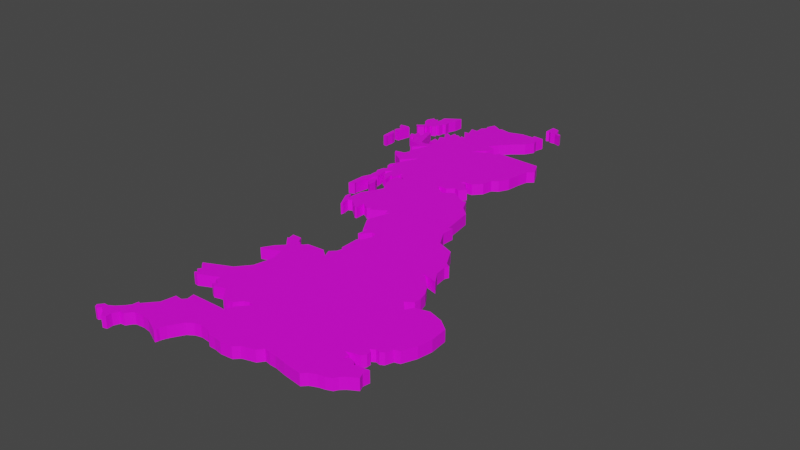 # Source: map_UK.blend  (saved by Blender 2.93.20; exported with 4.5.12 LTS)
import bpy
from mathutils import Matrix  # noqa: F401  (used for matrix-valued properties, if any)

bpy.ops.wm.read_factory_settings(use_empty=True)
scene = bpy.context.scene
scene.name = 'Scene'

# ---- collections
col_collection = bpy.data.collections.new('Collection'); scene.collection.children.link(col_collection)

# ---- images (referenced by path relative to the original .blend; pixels are not part of the script)
import os
ASSET_DIR = os.environ.get("B2B_ASSET_DIR", "")  # directory of the original .blend (textures are referenced by path, not embedded)
HERE = os.path.dirname(os.path.abspath(__file__))  # packed textures are extracted next to this script under _unpacked/

def load_image(name, relpath, width, height, colorspace="sRGB"):
    """Load a texture the original file referenced (path relative to the .blend, or extracted next to this script)."""
    p = next((c for c in (os.path.join(HERE, relpath), os.path.join(ASSET_DIR, relpath)) if relpath and os.path.exists(c)), "")
    if p:
        img = bpy.data.images.load(p, check_existing=True)
        img.name = name
    else:  # same state as the original file: an image datablock whose file is absent (Cycles renders it pink)
        img = bpy.data.images.new(name, width, height)
        img.source = "FILE"
        img.filepath = "//" + (relpath or name)
    img.colorspace_settings.name = colorspace
    return img
img_flag_uk_png = load_image('flag_UK.png', 'flag_UK.png', 1024, 1024, 'sRGB')

# ---- materials (node trees are filled in below, after node groups)
mat_material_002 = bpy.data.materials.new('Material.002')
mat_material_002.use_transparent_shadow = False

# ---- material node trees
mat_material_002.use_nodes = True; mat_material_002.node_tree.nodes.clear()
_N = mat_material_002.node_tree.nodes; _L = mat_material_002.node_tree.links
n0 = _N.new('ShaderNodeBsdfPrincipled'); n0.name = 'Principled BSDF'; n0.location = (10, 300)
n0.distribution = 'GGX'
n0.subsurface_method = 'BURLEY'
n0.inputs[3].default_value = 1.45
n0.inputs[27].default_value = (0.0, 0.0, 0.0, 1.0)
n0.inputs[28].default_value = 1.0
n1 = _N.new('ShaderNodeOutputMaterial'); n1.name = 'Material Output'; n1.location = (300, 300)
n2 = _N.new('ShaderNodeTexImage'); n2.name = 'Image Texture'; n2.location = (-280, 280)
n2.image = img_flag_uk_png
_L.new(n0.outputs[0], n1.inputs[0])
_L.new(n2.outputs[0], n0.inputs[0])
n1.is_active_output = True

# ---- world
world_world = bpy.data.worlds.new('World'); scene.world = world_world
world_world.use_nodes = True; world_world.node_tree.nodes.clear()
_N = world_world.node_tree.nodes; _L = world_world.node_tree.links
n0 = _N.new('ShaderNodeOutputWorld'); n0.name = 'World Output'; n0.location = (300, 300)
n1 = _N.new('ShaderNodeBackground'); n1.name = 'Background'; n1.location = (10, 300)
n1.inputs[0].default_value = (0.05088, 0.05088, 0.05088, 1.0)
_L.new(n1.outputs[0], n0.inputs[0])
n0.is_active_output = True
world_world.color = (0.05088, 0.05088, 0.05088)
world_world.use_sun_shadow = False
world_world.sun_shadow_jitter_overblur = 0.0

# ---- meshes
me_plane_001 = bpy.data.meshes.new('Plane.001')
me_plane_001.from_pydata([(-1.35, 2.415, 3.147e-05), (-1.34, 2.465, 3.147e-05), (-1.344, 2.54, 3.147e-05), (-1.167, 2.661, 3.147e-05), (-0.7203, 2.75, 0.0), (-0.6222, 2.7, 0.0), (-0.6287, 2.658, 0.0), (-0.5833, 2.707, 0.0), (-0.4567, 2.681, 0.0), (-0.2943, 2.736, 0.0), (-0.1482, 2.736, 0.0), (-0.1547, 2.778, 0.0), (-0.02489, 2.769, 0.0), (-0.05086, 2.668, 0.0), (-0.03463, 2.6, 0.0), (-0.09306, 2.499, 0.0), (-0.2164, 2.392, 0.0), (-0.3236, 2.278, 0.0), (-0.3917, 2.178, 0.0), (-0.3041, 2.152, 0.0), (-0.3398, 2.055, 0.0), (-0.408, 1.97, 0.0), (-0.4469, 1.908, 0.0), (-0.33, 1.986, 0.0), (-0.2456, 2.032, 0.0), (-0.2002, 2.012, 0.0), (-0.1742, 2.074, 0.0), (0.3614, 2.058, 0.0), (0.4361, 1.902, 0.0), (0.3712, 1.84, 0.0), (0.3452, 1.714, 0.0), (0.3257, 1.558, 0.0), (0.2675, 1.446, 0.0), (0.1991, 1.401, 0.0), (0.1751, 1.281, 0.0), (0.0896, 1.186, 0.0), (0.0006639, 1.182, 0.0), (-0.0438, 1.134, 0.0), (0.02119, 1.162, 0.0), (0.04171, 1.114, 0.0), (0.1272, 1.045, 0.0), (0.06566, 0.9702, 0.0), (0.004084, 0.9873, 0.0), (-0.06433, 0.9189, 0.0), (-0.1567, 0.9223, 0.0), (-0.1464, 0.8778, 0.0), (-0.0267, 0.8128, 0.0), (0.07934, 0.8949, 0.0), (0.2401, 0.7889, 0.0), (0.2983, 0.7992, 0.0), (0.3667, 0.6589, 0.0), (0.4727, 0.5631, 0.0), (0.5274, 0.2006, 0.0), (0.5685, 0.2108, 0.0), (0.5616, 0.06717, 0.0), (0.6608, -0.1141, 0.0), (0.8524, -0.1928, 0.0), (0.9649, -0.4004, 0.0), (1.018, -0.4324, 0.0), (0.9969, -0.4783, 0.0), (1.015, -0.6135, 0.0), (1.1, -0.7488, 0.0), (0.9855, -0.7144, 0.0), (0.903, -0.7098, 0.0), (0.9649, -0.7304, 0.0), (1.091, -0.8634, 0.0), (1.16, -0.9711, 0.0), (1.187, -1.074, 0.0), (1.183, -1.152, 0.0), (1.1, -1.209, 0.0), (1.192, -1.313, 0.0), (1.244, -1.228, 0.0), (1.393, -1.191, 0.0), (1.554, -1.244, 0.0), (1.671, -1.336, 0.0), (1.685, -1.533, 0.0), (1.655, -1.691, 0.0), (1.591, -1.842, 0.0), (1.531, -1.86, 0.0), (1.504, -1.941, 0.0), (1.462, -1.966, 0.0), (1.416, -1.954, 0.0), (1.373, -1.982, 0.0), (1.407, -2.014, 0.0), (1.407, -2.058, 0.0), (1.377, -2.101, 0.0), (1.306, -2.117, 0.0), (1.233, -2.138, 0.0), (1.29, -2.158, 0.0), (1.281, -2.202, 0.0), (1.304, -2.223, 0.0), (1.334, -2.184, 0.0), (1.371, -2.195, 0.0), (1.403, -2.213, 0.0), (1.4, -2.243, 0.0), (1.513, -2.223, 0.0), (1.577, -2.216, 0.0), (1.563, -2.289, 0.0), (1.586, -2.349, 0.0), (1.494, -2.404, 0.0), (1.446, -2.447, 0.0), (1.421, -2.488, 0.0), (1.359, -2.514, 0.0), (1.29, -2.53, 0.0), (1.217, -2.562, 0.0), (1.167, -2.612, 0.0), (1.07, -2.598, 0.0), (0.9579, -2.582, 0.0), (0.8319, -2.555, 0.0), (0.7585, -2.553, 0.0), (0.6944, -2.539, 0.0), (0.6439, -2.603, 0.0), (0.5362, -2.633, 0.0), (0.5041, -2.644, 0.0), (0.4514, -2.697, 0.0), (0.323, -2.708, 0.0), (0.2336, -2.692, 0.0), (0.158, -2.69, 0.0), (0.0961, -2.647, 0.0), (-0.002463, -2.637, 0.0), (-0.07122, -2.654, 0.0), (-0.1377, -2.699, 0.0), (-0.1812, -2.77, 0.0), (-0.2202, -2.839, 0.0), (-0.2454, -2.901, 0.0), (-0.2477, -2.929, 0.0), (-0.2569, -2.951, 0.0), (-0.3394, -2.912, 0.0), (-0.4265, -2.873, 0.0), (-0.5136, -2.86, 0.0), (-0.6099, -2.869, 0.0), (-0.6374, -2.89, 0.0), (-0.6763, -2.945, 0.0), (-0.7291, -2.951, 0.0), (-0.7566, -3.016, 0.0), (-0.752, -3.08, 0.0), (-0.8001, -3.094, 0.0), (-0.878, -3.011, 0.0), (-0.9078, -3.004, 0.0), (-0.9376, -3.039, 0.0), (-0.9674, -3.034, 0.0), (-0.9835, -3.002, 0.0), (-0.9399, -2.949, 0.0), (-0.8987, -2.949, 0.0), (-0.8391, -2.915, 0.0), (-0.7726, -2.848, 0.0), (-0.7382, -2.802, 0.0), (-0.7291, -2.734, 0.0), (-0.7038, -2.745, 0.0), (-0.6282, -2.658, 0.0), (-0.5846, -2.612, 0.0), (-0.5663, -2.525, 0.0), (-0.5548, -2.452, 0.0), (-0.4723, -2.459, 0.0), (-0.4357, -2.42, 0.0), (-0.4494, -2.335, 0.0), (-0.08954, -2.33, 0.0), (-0.02307, -2.335, 0.0), (-0.0001442, -2.232, 0.0), (0.103, -2.117, 0.0), (0.04111, -2.103, 0.0), (-0.0139, -2.126, 0.0), (-0.0437, -2.154, 0.0), (-0.07579, -2.2, 0.0), (-0.1606, -2.207, 0.0), (-0.1973, -2.204, 0.0), (-0.305, -2.076, 0.0), (-0.4334, -2.11, 0.0), (-0.47, -2.092, 0.0), (-0.4609, -2.062, 0.0), (-0.4219, -2.053, 0.0), (-0.4975, -2.023, 0.0), (-0.5021, -1.964, 0.0), (-0.7176, -2.064, 0.0), (-0.7611, -2.058, 0.0), (-0.7611, -2.041, 0.0), (-0.7199, -2.028, 0.0), (-0.7199, -2.014, 0.0), (-0.7886, -1.998, 0.0), (-0.7657, -1.959, 0.0), (-0.823, -1.906, 0.0), (-0.8414, -1.881, 0.0), (-0.5549, -1.748, 0.0), (-0.4334, -1.604, 0.0), (-0.4036, -1.468, 0.0), (-0.3875, -1.372, 0.0), (-0.4311, -1.244, 0.0), (-0.6374, -1.315, 0.0), (-0.5594, -1.191, 0.0), (-0.4907, -1.125, 0.0), (-0.47, -1.079, 0.0), (-0.5067, -1.086, 0.0), (-0.5846, -0.9963, 0.0), (-0.5663, -0.9917, 0.0), (-0.5801, -0.9161, 0.0), (-0.4723, -0.9161, 0.0), (-0.438, -0.9826, 0.0), (-0.4082, -0.9917, 0.0), (-0.4173, -1.028, 0.0), (-0.3554, -1.008, 0.0), (-0.3233, -0.9688, 0.0), (-0.1285, -0.955, 0.0), (-0.03682, -1.031, 0.0), (-0.0735, -0.9436, 0.0), (-0.0139, -0.8863, 0.0), (0.009021, -0.7992, 0.0), (-0.02307, -0.8038, 0.0), (-0.02536, -0.5837, 0.0), (0.02048, -0.5539, 0.0), (0.05945, -0.4508, 0.0), (0.04798, -0.3774, 0.0), (-0.004733, -0.3797, 0.0), (-0.08037, -0.476, 0.0), (-0.09871, -0.4806, 0.0), (-0.08037, -0.3637, 0.0), (-0.1148, -0.3889, 0.0), (-0.2362, -0.1872, 0.0), (-0.1491, 0.07412, 0.0), (-0.1927, 0.04203, 0.0), (-0.2019, 0.1062, 0.0), (-0.3646, 0.003064, 0.0), (-0.3784, 0.03745, 0.0), (-0.4219, 0.01453, 0.0), (-0.5067, 0.06496, 0.0), (-0.5067, -0.04736, 0.0), (-0.5273, -0.05423, 0.0), (-0.6626, 0.05579, 0.0), (-0.7038, 0.03745, 0.0), (-0.6878, -0.05882, 0.0), (-0.697, -0.08633, 0.0), (-0.7887, 0.08788, 0.0), (-0.7887, 0.1498, 0.0), (-0.7657, 0.1521, 0.0), (-0.7336, 0.081, 0.0), (-0.7199, 0.2667, 0.0), (-0.6534, 0.3652, 0.0), (-0.5915, 0.4936, 0.0), (-0.6626, 0.6196, 0.0), (-0.6855, 0.7274, 0.0), (-0.6763, 0.7961, 0.0), (-0.6695, 0.8076, 0.0), (-0.5732, 0.8076, 0.0), (-0.642, 0.8534, 0.0), (-0.6649, 0.8512, 0.0), (-0.674, 0.9268, 0.0), (-0.7084, 0.7801, 0.0), (-0.7566, 0.8168, 0.0), (-0.7313, 0.6976, 0.0), (-0.7336, 0.6632, 0.0), (-0.8001, 0.7595, 0.0), (-0.8024, 0.7411, 0.0), (-0.8414, 0.764, 0.0), (-0.8116, 0.9062, 0.0), (-0.8758, 0.8489, 0.0), (-0.8551, 0.6953, 0.0), (-0.8872, 0.6288, 0.0), (-0.9262, 0.4133, 0.0), (-0.9193, 0.3835, 0.0), (-0.9858, 0.3583, 0.0), (-0.9812, 0.583, 0.0), (-0.9376, 0.6792, 0.0), (-0.9468, 0.7045, 0.0), (-0.9399, 0.7755, 0.0), (-0.9651, 0.8145, 0.0), (-0.9422, 0.9016, 0.0), (-0.917, 0.9153, 0.0), (-0.9078, 1.032, 0.0), (-0.9353, 1.021, 0.0), (-0.9491, 0.9795, 0.0), (-0.9651, 1.032, 0.0), (-0.807, 1.36, 0.0), (-0.9629, 1.209, 0.0), (-1.084, 1.282, 0.0), (-1.075, 1.321, 0.0), (-1.135, 1.33, 0.0), (-1.158, 1.369, 0.0), (-1.048, 1.39, 0.0), (-1.02, 1.447, 0.0), (-0.9858, 1.486, 0.0), (-1.038, 1.488, 0.0), (-1.009, 1.555, 0.0), (-0.9537, 1.713, 0.0), (-1.089, 1.582, 0.0), (-1.061, 1.692, 0.0), (-1.218, 1.713, 0.0), (-1.253, 1.765, 0.0), (-1.215, 1.78, 0.0), (-1.276, 1.836, 0.0), (-1.291, 1.804, 0.0), (-1.309, 1.812, 0.0), (-1.353, 1.895, 0.0), (-1.303, 1.907, 0.0), (-1.303, 1.98, 0.0), (-1.221, 1.915, 0.0), (-1.227, 2.059, 0.0), (-1.182, 2.062, 0.0), (-1.088, 1.771, 0.0), (-1.059, 1.762, 0.0), (-1.018, 1.762, 0.0), (-0.9326, 1.818, 0.0), (-1.018, 1.83, 0.0), (-1.027, 1.954, 0.0), (-0.9679, 1.927, 0.0), (-1.015, 2.03, 0.0), (-0.9591, 2.051, 0.0), (-1.003, 2.109, 0.0), (-1.021, 2.186, 0.0), (-0.9708, 2.162, 0.0), (-0.9444, 2.136, 0.0), (-0.9356, 2.227, 0.0), (-0.8973, 2.198, 0.0), (-0.8709, 2.209, 0.0), (-0.8327, 2.183, 0.0), (-0.8092, 2.177, 0.0), (-0.8327, 2.215, 0.0), (-0.7739, 2.2, 0.0), (-0.8797, 2.347, 0.0), (-0.8209, 2.353, 0.0), (-0.865, 2.474, 0.0), (-0.7857, 2.471, 0.0), (-0.7886, 2.571, 0.0), (-0.7416, 2.612, 0.0), (-0.7592, 2.65, 0.0), (-0.8165, 0.6359, 3.147e-05), (-0.8504, 0.6123, 3.147e-05), (-0.8386, 0.5149, 3.147e-05), (-0.7766, 0.4647, 3.147e-05), (-0.7737, 0.5592, 3.147e-05), (-1.379, 2.46, 3.147e-05), (-1.396, 2.432, 3.147e-05), (-1.443, 2.458, 3.147e-05), (-1.482, 2.381, 3.147e-05), (-1.467, 2.311, 3.147e-05), (-1.424, 2.258, 3.147e-05), (-1.404, 2.219, 3.147e-05), (-1.48, 2.155, 3.147e-05), (-1.432, 2.114, 3.147e-05), (-1.363, 2.161, 3.147e-05), (-1.377, 2.204, 3.147e-05), (-1.332, 2.194, 3.147e-05), (-1.328, 2.241, 3.147e-05), (-1.301, 2.239, 3.147e-05), (-1.256, 2.26, 3.147e-05), (-1.281, 2.294, 3.147e-05), (-1.238, 2.303, 3.147e-05), (-1.23, 2.362, 3.147e-05), (-1.252, 2.372, 3.147e-05), (-1.201, 2.385, 3.147e-05), (-1.211, 2.458, 3.147e-05), (-1.176, 2.551, 3.147e-05), (-1.52, 2.047, 3.147e-05), (-1.631, 2.036, 3.147e-05), (-1.607, 1.985, 3.147e-05), (-1.56, 1.936, 3.147e-05), (-1.586, 1.891, 3.147e-05), (-1.588, 1.862, 3.147e-05), (-1.527, 1.856, 3.147e-05), (-1.488, 2.026, 3.147e-05), (-1.573, 1.638, 3.147e-05), (-1.584, 1.835, 3.147e-05), (-1.535, 1.796, 3.147e-05), (-1.525, 1.743, 3.147e-05), (-1.529, 1.667, 3.147e-05), (-1.525, 1.632, 3.147e-05), (-0.1189, 3.147, 3.147e-05), (-0.02968, 3.124, 3.147e-05), (0.00927, 3.028, 3.147e-05), (0.06667, 3.013, 3.147e-05), (0.07692, 2.968, 3.147e-05), (-0.0009803, 2.999, 3.147e-05), (-0.05838, 2.991, 3.147e-05), (-0.09938, 3.023, 3.147e-05), (-0.124, 3.001, 3.147e-05), (-1.35, 2.415, 0.1275), (-1.34, 2.465, 0.1275), (-1.344, 2.54, 0.1275), (-1.167, 2.661, 0.1275), (-0.7203, 2.75, 0.1274), (-0.6222, 2.7, 0.1274), (-0.6287, 2.658, 0.1274), (-0.5833, 2.707, 0.1274), (-0.4567, 2.681, 0.1274), (-0.2943, 2.736, 0.1274), (-0.1482, 2.736, 0.1274), (-0.1547, 2.778, 0.1274), (-0.02489, 2.769, 0.1274), (-0.05086, 2.668, 0.1274), (-0.03463, 2.6, 0.1274), (-0.09306, 2.499, 0.1274), (-0.2164, 2.392, 0.1274), (-0.3236, 2.278, 0.1274), (-0.3917, 2.178, 0.1274), (-0.3041, 2.152, 0.1274), (-0.3398, 2.055, 0.1274), (-0.408, 1.97, 0.1274), (-0.4469, 1.908, 0.1274), (-0.33, 1.986, 0.1274), (-0.2456, 2.032, 0.1274), (-0.2002, 2.012, 0.1274), (-0.1742, 2.074, 0.1274), (0.3614, 2.058, 0.1274), (0.4361, 1.902, 0.1274), (0.3712, 1.84, 0.1274), (0.3452, 1.714, 0.1274), (0.3257, 1.558, 0.1274), (0.2675, 1.446, 0.1274), (0.1991, 1.401, 0.1274), (0.1751, 1.281, 0.1274), (0.0896, 1.186, 0.1274), (0.0006639, 1.182, 0.1274), (-0.0438, 1.134, 0.1274), (0.02119, 1.162, 0.1274), (0.04171, 1.114, 0.1274), (0.1272, 1.045, 0.1274), (0.06566, 0.9702, 0.1274), (0.004084, 0.9873, 0.1274), (-0.06433, 0.9189, 0.1274), (-0.1567, 0.9223, 0.1274), (-0.1464, 0.8778, 0.1274), (-0.0267, 0.8128, 0.1274), (0.07934, 0.8949, 0.1274), (0.2401, 0.7889, 0.1274), (0.2983, 0.7992, 0.1274), (0.3667, 0.6589, 0.1274), (0.4727, 0.5631, 0.1274), (0.5274, 0.2006, 0.1274), (0.5685, 0.2108, 0.1274), (0.5616, 0.06717, 0.1274), (0.6608, -0.1141, 0.1274), (0.8524, -0.1928, 0.1274), (0.9649, -0.4004, 0.1274), (1.018, -0.4324, 0.1274), (0.9969, -0.4783, 0.1274), (1.015, -0.6135, 0.1274), (1.1, -0.7488, 0.1274), (0.9855, -0.7144, 0.1274), (0.903, -0.7098, 0.1274), (0.9649, -0.7304, 0.1274), (1.091, -0.8634, 0.1274), (1.16, -0.9711, 0.1274), (1.187, -1.074, 0.1274), (1.183, -1.152, 0.1274), (1.1, -1.209, 0.1274), (1.192, -1.313, 0.1274), (1.244, -1.228, 0.1274), (1.393, -1.191, 0.1274), (1.554, -1.244, 0.1274), (1.671, -1.336, 0.1274), (1.685, -1.533, 0.1274), (1.655, -1.691, 0.1274), (1.591, -1.842, 0.1274), (1.531, -1.86, 0.1274), (1.504, -1.941, 0.1274), (1.462, -1.966, 0.1274), (1.416, -1.954, 0.1274), (1.373, -1.982, 0.1274), (1.407, -2.014, 0.1274), (1.407, -2.058, 0.1274), (1.377, -2.101, 0.1274), (1.306, -2.117, 0.1274), (1.233, -2.138, 0.1274), (1.29, -2.158, 0.1274), (1.281, -2.202, 0.1274), (1.304, -2.223, 0.1274), (1.334, -2.184, 0.1274), (1.371, -2.195, 0.1274), (1.403, -2.213, 0.1274), (1.4, -2.243, 0.1274), (1.513, -2.223, 0.1274), (1.577, -2.216, 0.1274), (1.563, -2.289, 0.1274), (1.586, -2.349, 0.1274), (1.494, -2.404, 0.1274), (1.446, -2.447, 0.1274), (1.421, -2.488, 0.1274), (1.359, -2.514, 0.1274), (1.29, -2.53, 0.1274), (1.217, -2.562, 0.1274), (1.167, -2.612, 0.1274), (1.07, -2.598, 0.1274), (0.9579, -2.582, 0.1274), (0.8319, -2.555, 0.1274), (0.7585, -2.553, 0.1274), (0.6944, -2.539, 0.1274), (0.6439, -2.603, 0.1274), (0.5362, -2.633, 0.1274), (0.5041, -2.644, 0.1274), (0.4514, -2.697, 0.1274), (0.323, -2.708, 0.1274), (0.2336, -2.692, 0.1274), (0.158, -2.69, 0.1274), (0.0961, -2.647, 0.1274), (-0.002463, -2.637, 0.1274), (-0.07122, -2.654, 0.1274), (-0.1377, -2.699, 0.1274), (-0.1812, -2.77, 0.1274), (-0.2202, -2.839, 0.1274), (-0.2454, -2.901, 0.1274), (-0.2477, -2.929, 0.1274), (-0.2569, -2.951, 0.1274), (-0.3394, -2.912, 0.1274), (-0.4265, -2.873, 0.1274), (-0.5136, -2.86, 0.1274), (-0.6099, -2.869, 0.1274), (-0.6374, -2.89, 0.1274), (-0.6763, -2.945, 0.1274), (-0.7291, -2.951, 0.1274), (-0.7566, -3.016, 0.1274), (-0.752, -3.08, 0.1274), (-0.8001, -3.094, 0.1274), (-0.878, -3.011, 0.1274), (-0.9078, -3.004, 0.1274), (-0.9376, -3.039, 0.1274), (-0.9674, -3.034, 0.1274), (-0.9835, -3.002, 0.1274), (-0.9399, -2.949, 0.1274), (-0.8987, -2.949, 0.1274), (-0.8391, -2.915, 0.1274), (-0.7726, -2.848, 0.1274), (-0.7382, -2.802, 0.1274), (-0.7291, -2.734, 0.1274), (-0.7038, -2.745, 0.1274), (-0.6282, -2.658, 0.1274), (-0.5846, -2.612, 0.1274), (-0.5663, -2.525, 0.1274), (-0.5548, -2.452, 0.1274), (-0.4723, -2.459, 0.1274), (-0.4357, -2.42, 0.1274), (-0.4494, -2.335, 0.1274), (-0.08954, -2.33, 0.1274), (-0.02307, -2.335, 0.1274), (-0.0001442, -2.232, 0.1274), (0.103, -2.117, 0.1274), (0.04111, -2.103, 0.1274), (-0.0139, -2.126, 0.1274), (-0.0437, -2.154, 0.1274), (-0.07579, -2.2, 0.1274), (-0.1606, -2.207, 0.1274), (-0.1973, -2.204, 0.1274), (-0.305, -2.076, 0.1274), (-0.4334, -2.11, 0.1274), (-0.47, -2.092, 0.1274), (-0.4609, -2.062, 0.1274), (-0.4219, -2.053, 0.1274), (-0.4975, -2.023, 0.1274), (-0.5021, -1.964, 0.1274), (-0.7176, -2.064, 0.1274), (-0.7611, -2.058, 0.1274), (-0.7611, -2.041, 0.1274), (-0.7199, -2.028, 0.1274), (-0.7199, -2.014, 0.1274), (-0.7886, -1.998, 0.1274), (-0.7657, -1.959, 0.1274), (-0.823, -1.906, 0.1274), (-0.8414, -1.881, 0.1274), (-0.5549, -1.748, 0.1274), (-0.4334, -1.604, 0.1274), (-0.4036, -1.468, 0.1274), (-0.3875, -1.372, 0.1274), (-0.4311, -1.244, 0.1274), (-0.6374, -1.315, 0.1274), (-0.5594, -1.191, 0.1274), (-0.4907, -1.125, 0.1274), (-0.47, -1.079, 0.1274), (-0.5067, -1.086, 0.1274), (-0.5846, -0.9963, 0.1274), (-0.5663, -0.9917, 0.1274), (-0.5801, -0.9161, 0.1274), (-0.4723, -0.9161, 0.1274), (-0.438, -0.9826, 0.1274), (-0.4082, -0.9917, 0.1274), (-0.4173, -1.028, 0.1274), (-0.3554, -1.008, 0.1274), (-0.3233, -0.9688, 0.1274), (-0.1285, -0.955, 0.1274), (-0.03682, -1.031, 0.1274), (-0.0735, -0.9436, 0.1274), (-0.0139, -0.8863, 0.1274), (0.009021, -0.7992, 0.1274), (-0.02307, -0.8038, 0.1274), (-0.02536, -0.5837, 0.1274), (0.02048, -0.5539, 0.1274), (0.05945, -0.4508, 0.1274), (0.04798, -0.3774, 0.1274), (-0.004733, -0.3797, 0.1274), (-0.08037, -0.476, 0.1274), (-0.09871, -0.4806, 0.1274), (-0.08037, -0.3637, 0.1274), (-0.1148, -0.3889, 0.1274), (-0.2362, -0.1872, 0.1274), (-0.1491, 0.07412, 0.1274), (-0.1927, 0.04203, 0.1274), (-0.2019, 0.1062, 0.1274), (-0.3646, 0.003064, 0.1274), (-0.3784, 0.03745, 0.1274), (-0.4219, 0.01453, 0.1274), (-0.5067, 0.06496, 0.1274), (-0.5067, -0.04736, 0.1274), (-0.5273, -0.05423, 0.1274), (-0.6626, 0.05579, 0.1274), (-0.7038, 0.03745, 0.1274), (-0.6878, -0.05882, 0.1274), (-0.697, -0.08633, 0.1274), (-0.7887, 0.08788, 0.1274), (-0.7887, 0.1498, 0.1274), (-0.7657, 0.1521, 0.1274), (-0.7336, 0.081, 0.1274), (-0.7199, 0.2667, 0.1274), (-0.6534, 0.3652, 0.1274), (-0.5915, 0.4936, 0.1274), (-0.6626, 0.6196, 0.1274), (-0.6855, 0.7274, 0.1274), (-0.6763, 0.7961, 0.1274), (-0.6695, 0.8076, 0.1274), (-0.5732, 0.8076, 0.1274), (-0.642, 0.8534, 0.1274), (-0.6649, 0.8512, 0.1274), (-0.674, 0.9268, 0.1274), (-0.7084, 0.7801, 0.1274), (-0.7566, 0.8168, 0.1274), (-0.7313, 0.6976, 0.1274), (-0.7336, 0.6632, 0.1274), (-0.8001, 0.7595, 0.1274), (-0.8024, 0.7411, 0.1274), (-0.8414, 0.764, 0.1274), (-0.8116, 0.9062, 0.1274), (-0.8758, 0.8489, 0.1274), (-0.8551, 0.6953, 0.1274), (-0.8872, 0.6288, 0.1274), (-0.9262, 0.4133, 0.1274), (-0.9193, 0.3835, 0.1274), (-0.9858, 0.3583, 0.1274), (-0.9812, 0.583, 0.1274), (-0.9376, 0.6792, 0.1274), (-0.9468, 0.7045, 0.1274), (-0.9399, 0.7755, 0.1274), (-0.9651, 0.8145, 0.1274), (-0.9422, 0.9016, 0.1274), (-0.917, 0.9153, 0.1274), (-0.9078, 1.032, 0.1274), (-0.9353, 1.021, 0.1274), (-0.9491, 0.9795, 0.1274), (-0.9651, 1.032, 0.1274), (-0.807, 1.36, 0.1274), (-0.9629, 1.209, 0.1274), (-1.084, 1.282, 0.1274), (-1.075, 1.321, 0.1274), (-1.135, 1.33, 0.1274), (-1.158, 1.369, 0.1274), (-1.048, 1.39, 0.1274), (-1.02, 1.447, 0.1274), (-0.9858, 1.486, 0.1274), (-1.038, 1.488, 0.1274), (-1.009, 1.555, 0.1274), (-0.9537, 1.713, 0.1274), (-1.089, 1.582, 0.1274), (-1.061, 1.692, 0.1274), (-1.218, 1.713, 0.1274), (-1.253, 1.765, 0.1274), (-1.215, 1.78, 0.1274), (-1.276, 1.836, 0.1274), (-1.291, 1.804, 0.1274), (-1.309, 1.812, 0.1274), (-1.353, 1.895, 0.1274), (-1.303, 1.907, 0.1274), (-1.303, 1.98, 0.1274), (-1.221, 1.915, 0.1274), (-1.227, 2.059, 0.1274), (-1.182, 2.062, 0.1274), (-1.088, 1.771, 0.1274), (-1.059, 1.762, 0.1274), (-1.018, 1.762, 0.1274), (-0.9326, 1.818, 0.1274), (-1.018, 1.83, 0.1274), (-1.027, 1.954, 0.1274), (-0.9679, 1.927, 0.1274), (-1.015, 2.03, 0.1274), (-0.9591, 2.051, 0.1274), (-1.003, 2.109, 0.1274), (-1.021, 2.186, 0.1274), (-0.9708, 2.162, 0.1274), (-0.9444, 2.136, 0.1274), (-0.9356, 2.227, 0.1274), (-0.8973, 2.198, 0.1274), (-0.8709, 2.209, 0.1274), (-0.8327, 2.183, 0.1274), (-0.8092, 2.177, 0.1274), (-0.8327, 2.215, 0.1274), (-0.7739, 2.2, 0.1274), (-0.8797, 2.347, 0.1274), (-0.8209, 2.353, 0.1274), (-0.865, 2.474, 0.1274), (-0.7857, 2.471, 0.1274), (-0.7886, 2.571, 0.1274), (-0.7416, 2.612, 0.1274), (-0.7592, 2.65, 0.1274), (-0.8165, 0.6359, 0.1275), (-0.8504, 0.6123, 0.1275), (-0.8386, 0.5149, 0.1275), (-0.7766, 0.4647, 0.1275), (-0.7737, 0.5592, 0.1275), (-1.379, 2.46, 0.1275), (-1.396, 2.432, 0.1275), (-1.443, 2.458, 0.1275), (-1.482, 2.381, 0.1275), (-1.467, 2.311, 0.1275), (-1.424, 2.258, 0.1275), (-1.404, 2.219, 0.1275), (-1.48, 2.155, 0.1275), (-1.432, 2.114, 0.1275), (-1.363, 2.161, 0.1275), (-1.377, 2.204, 0.1275), (-1.332, 2.194, 0.1275), (-1.328, 2.241, 0.1275), (-1.301, 2.239, 0.1275), (-1.256, 2.26, 0.1275), (-1.281, 2.294, 0.1275), (-1.238, 2.303, 0.1275), (-1.23, 2.362, 0.1275), (-1.252, 2.372, 0.1275), (-1.201, 2.385, 0.1275), (-1.211, 2.458, 0.1275), (-1.176, 2.551, 0.1275), (-1.52, 2.047, 0.1275), (-1.631, 2.036, 0.1275), (-1.607, 1.985, 0.1275), (-1.56, 1.936, 0.1275), (-1.586, 1.891, 0.1275), (-1.588, 1.862, 0.1275), (-1.527, 1.856, 0.1275), (-1.488, 2.026, 0.1275), (-1.573, 1.638, 0.1275), (-1.584, 1.835, 0.1275), (-1.535, 1.796, 0.1275), (-1.525, 1.743, 0.1275), (-1.529, 1.667, 0.1275), (-1.525, 1.632, 0.1275), (-0.1189, 3.147, 0.1275), (-0.02968, 3.124, 0.1275), (0.00927, 3.028, 0.1275), (0.06667, 3.013, 0.1275), (0.07692, 2.968, 0.1275), (-0.0009803, 2.999, 0.1275), (-0.05838, 2.991, 0.1275), (-0.09938, 3.023, 0.1275), (-0.124, 3.001, 0.1275)], [], [(71, 72, 445, 444), (280, 281, 654, 653), (176, 177, 550, 549), (72, 73, 446, 445), (281, 282, 655, 654), (177, 178, 551, 550), (73, 74, 447, 446), (282, 283, 656, 655), (178, 179, 552, 551), (74, 75, 448, 447), (283, 284, 657, 656), (179, 180, 553, 552), (75, 76, 449, 448), (284, 285, 658, 657), (180, 181, 554, 553), (76, 77, 450, 449), (285, 286, 659, 658), (181, 182, 555, 554), (77, 78, 451, 450), (286, 287, 660, 659), (182, 183, 556, 555), (78, 79, 452, 451), (287, 288, 661, 660), (183, 184, 557, 556), (79, 80, 453, 452), (288, 289, 662, 661), (184, 185, 558, 557), (80, 81, 454, 453), (289, 290, 663, 662), (185, 186, 559, 558), (81, 82, 455, 454), (290, 291, 664, 663), (186, 187, 560, 559), (82, 83, 456, 455), (291, 292, 665, 664), (187, 188, 561, 560), (83, 84, 457, 456), (292, 293, 666, 665), (188, 189, 562, 561), (84, 85, 458, 457), (293, 294, 667, 666), (189, 190, 563, 562), (85, 86, 459, 458), (294, 295, 668, 667), (190, 191, 564, 563), (86, 87, 460, 459), (295, 296, 669, 668), (191, 192, 565, 564), (87, 88, 461, 460), (296, 297, 670, 669), (192, 193, 566, 565), (88, 89, 462, 461), (297, 298, 671, 670), (193, 194, 567, 566), (89, 90, 463, 462), (298, 299, 672, 671), (194, 195, 568, 567), (90, 91, 464, 463), (299, 300, 673, 672), (195, 196, 569, 568), (91, 92, 465, 464), (300, 301, 674, 673), (196, 197, 570, 569), (92, 93, 466, 465), (301, 302, 675, 674), (197, 198, 571, 570), (93, 94, 467, 466), (302, 303, 676, 675), (198, 199, 572, 571), (94, 95, 468, 467), (303, 304, 677, 676), (199, 200, 573, 572), (95, 96, 469, 468), (304, 305, 678, 677), (200, 201, 574, 573), (96, 97, 470, 469), (305, 306, 679, 678), (201, 202, 575, 574), (97, 98, 471, 470), (306, 307, 680, 679), (202, 203, 576, 575), (98, 99, 472, 471), (307, 308, 681, 680), (203, 204, 577, 576), (99, 100, 473, 472), (308, 309, 682, 681), (204, 205, 578, 577), (100, 101, 474, 473), (309, 310, 683, 682), (205, 206, 579, 578), (101, 102, 475, 474), (310, 311, 684, 683), (206, 207, 580, 579), (102, 103, 476, 475), (311, 312, 685, 684), (207, 208, 581, 580), (103, 104, 477, 476), (312, 313, 686, 685), (208, 209, 582, 581), (104, 105, 478, 477), (0, 328, 701, 373), (313, 314, 687, 686), (209, 210, 583, 582), (105, 106, 479, 478), (1, 0, 373, 374), (314, 315, 688, 687), (210, 211, 584, 583), (106, 107, 480, 479), (2, 1, 374, 375), (315, 316, 689, 688), (211, 212, 585, 584), (107, 108, 481, 480), (3, 2, 375, 376), (316, 317, 690, 689), (212, 213, 586, 585), (108, 109, 482, 481), (4, 5, 378, 377), (317, 318, 691, 690), (213, 214, 587, 586), (109, 110, 483, 482), (5, 6, 379, 378), (318, 319, 692, 691), (214, 215, 588, 587), (110, 111, 484, 483), (6, 7, 380, 379), (319, 320, 693, 692), (215, 216, 589, 588), (111, 112, 485, 484), (7, 8, 381, 380), (320, 321, 694, 693), (216, 217, 590, 589), (112, 113, 486, 485), (8, 9, 382, 381), (321, 322, 695, 694), (217, 218, 591, 590), (113, 114, 487, 486), (9, 10, 383, 382), (322, 4, 377, 695), (218, 219, 592, 591), (114, 115, 488, 487), (10, 11, 384, 383), (323, 324, 697, 696), (219, 220, 593, 592), (115, 116, 489, 488), (11, 12, 385, 384), (324, 325, 698, 697), (220, 221, 594, 593), (116, 117, 490, 489), (12, 13, 386, 385), (325, 326, 699, 698), (221, 222, 595, 594), (117, 118, 491, 490), (13, 14, 387, 386), (326, 327, 700, 699), (222, 223, 596, 595), (118, 119, 492, 491), (14, 15, 388, 387), (328, 329, 702, 701), (223, 224, 597, 596), (119, 120, 493, 492), (15, 16, 389, 388), (327, 323, 696, 700), (224, 225, 598, 597), (120, 121, 494, 493), (16, 17, 390, 389), (329, 330, 703, 702), (225, 226, 599, 598), (121, 122, 495, 494), (17, 18, 391, 390), (330, 331, 704, 703), (226, 227, 600, 599), (122, 123, 496, 495), (18, 19, 392, 391), (331, 332, 705, 704), (227, 228, 601, 600), (123, 124, 497, 496), (19, 20, 393, 392), (332, 333, 706, 705), (228, 229, 602, 601), (124, 125, 498, 497), (20, 21, 394, 393), (333, 334, 707, 706), (229, 230, 603, 602), (125, 126, 499, 498), (21, 22, 395, 394), (334, 335, 708, 707), (230, 231, 604, 603), (126, 127, 500, 499), (22, 23, 396, 395), (335, 336, 709, 708), (231, 232, 605, 604), (127, 128, 501, 500), (23, 24, 397, 396), (336, 337, 710, 709), (232, 233, 606, 605), (128, 129, 502, 501), (24, 25, 398, 397), (337, 338, 711, 710), (233, 234, 607, 606), (129, 130, 503, 502), (25, 26, 399, 398), (338, 339, 712, 711), (234, 235, 608, 607), (130, 131, 504, 503), (26, 27, 400, 399), (339, 340, 713, 712), (235, 236, 609, 608), (131, 132, 505, 504), (27, 28, 401, 400), (340, 341, 714, 713), (236, 237, 610, 609), (132, 133, 506, 505), (28, 29, 402, 401), (341, 342, 715, 714), (237, 238, 611, 610), (133, 134, 507, 506), (29, 30, 403, 402), (342, 343, 716, 715), (238, 239, 612, 611), (134, 135, 508, 507), (30, 31, 404, 403), (343, 344, 717, 716), (239, 240, 613, 612), (135, 136, 509, 508), (31, 32, 405, 404), (344, 345, 718, 717), (240, 241, 614, 613), (136, 137, 510, 509), (32, 33, 406, 405), (345, 346, 719, 718), (241, 242, 615, 614), (137, 138, 511, 510), (33, 34, 407, 406), (346, 347, 720, 719), (242, 243, 616, 615), (138, 139, 512, 511), (34, 35, 408, 407), (347, 348, 721, 720), (243, 244, 617, 616), (139, 140, 513, 512), (35, 36, 409, 408), (348, 349, 722, 721), (244, 245, 618, 617), (140, 141, 514, 513), (36, 37, 410, 409), (349, 3, 376, 722), (245, 246, 619, 618), (141, 142, 515, 514), (37, 38, 411, 410), (350, 351, 724, 723), (246, 247, 620, 619), (142, 143, 516, 515), (38, 39, 412, 411), (351, 352, 725, 724), (247, 248, 621, 620), (143, 144, 517, 516), (39, 40, 413, 412), (352, 353, 726, 725), (248, 249, 622, 621), (144, 145, 518, 517), (40, 41, 414, 413), (353, 354, 727, 726), (249, 250, 623, 622), (145, 146, 519, 518), (41, 42, 415, 414), (354, 355, 728, 727), (250, 251, 624, 623), (146, 147, 520, 519), (42, 43, 416, 415), (355, 356, 729, 728), (251, 252, 625, 624), (147, 148, 521, 520), (43, 44, 417, 416), (356, 357, 730, 729), (252, 253, 626, 625), (148, 149, 522, 521), (44, 45, 418, 417), (358, 359, 732, 731), (253, 254, 627, 626), (149, 150, 523, 522), (45, 46, 419, 418), (357, 350, 723, 730), (254, 255, 628, 627), (150, 151, 524, 523), (46, 47, 420, 419), (359, 360, 733, 732), (255, 256, 629, 628), (151, 152, 525, 524), (47, 48, 421, 420), (360, 361, 734, 733), (256, 257, 630, 629), (152, 153, 526, 525), (48, 49, 422, 421), (361, 362, 735, 734), (257, 258, 631, 630), (153, 154, 527, 526), (49, 50, 423, 422), (362, 363, 736, 735), (258, 259, 632, 631), (154, 155, 528, 527), (50, 51, 424, 423), (364, 365, 738, 737), (259, 260, 633, 632), (155, 156, 529, 528), (51, 52, 425, 424), (363, 358, 731, 736), (260, 261, 634, 633), (156, 157, 530, 529), (52, 53, 426, 425), (365, 366, 739, 738), (261, 262, 635, 634), (157, 158, 531, 530), (53, 54, 427, 426), (366, 367, 740, 739), (262, 263, 636, 635), (158, 159, 532, 531), (54, 55, 428, 427), (367, 368, 741, 740), (263, 264, 637, 636), (159, 160, 533, 532), (55, 56, 429, 428), (368, 369, 742, 741), (264, 265, 638, 637), (160, 161, 534, 533), (56, 57, 430, 429), (369, 370, 743, 742), (265, 266, 639, 638), (161, 162, 535, 534), (57, 58, 431, 430), (370, 371, 744, 743), (266, 267, 640, 639), (162, 163, 536, 535), (58, 59, 432, 431), (371, 372, 745, 744), (267, 268, 641, 640), (163, 164, 537, 536), (59, 60, 433, 432), (372, 364, 737, 745), (268, 269, 642, 641), (164, 165, 538, 537), (60, 61, 434, 433), (269, 270, 643, 642), (165, 166, 539, 538), (61, 62, 435, 434), (270, 271, 644, 643), (166, 167, 540, 539), (62, 63, 436, 435), (271, 272, 645, 644), (167, 168, 541, 540), (63, 64, 437, 436), (272, 273, 646, 645), (168, 169, 542, 541), (64, 65, 438, 437), (273, 274, 647, 646), (169, 170, 543, 542), (65, 66, 439, 438), (274, 275, 648, 647), (170, 171, 544, 543), (66, 67, 440, 439), (275, 276, 649, 648), (171, 172, 545, 544), (67, 68, 441, 440), (276, 277, 650, 649), (172, 173, 546, 545), (68, 69, 442, 441), (277, 278, 651, 650), (173, 174, 547, 546), (69, 70, 443, 442), (278, 279, 652, 651), (174, 175, 548, 547), (70, 71, 444, 443), (279, 280, 653, 652), (175, 176, 549, 548), (373, 701, 702, 703, 704, 705, 706, 707, 708, 709, 710, 711, 712, 713, 714, 715, 716, 717, 718, 719, 720, 721, 722, 376, 375, 374), (377, 378, 379, 380, 381, 382, 383, 384, 385, 386, 387, 388, 389, 390, 391, 392, 393, 394, 395, 396, 397, 398, 399, 400, 401, 402, 403, 404, 405, 406, 407, 408, 409, 410, 411, 412, 413, 414, 415, 416, 417, 418, 419, 420, 421, 422, 423, 424, 425, 426, 427, 428, 429, 430, 431, 432, 433, 434, 435, 436, 437, 438, 439, 440, 441, 442, 443, 444, 445, 446, 447, 448, 449, 450, 451, 452, 453, 454, 455, 456, 457, 458, 459, 460, 461, 462, 463, 464, 465, 466, 467, 468, 469, 470, 471, 472, 473, 474, 475, 476, 477, 478, 479, 480, 481, 482, 483, 484, 485, 486, 487, 488, 489, 490, 491, 492, 493, 494, 495, 496, 497, 498, 499, 500, 501, 502, 503, 504, 505, 506, 507, 508, 509, 510, 511, 512, 513, 514, 515, 516, 517, 518, 519, 520, 521, 522, 523, 524, 525, 526, 527, 528, 529, 530, 531, 532, 533, 534, 535, 536, 537, 538, 539, 540, 541, 542, 543, 544, 545, 546, 547, 548, 549, 550, 551, 552, 553, 554, 555, 556, 557, 558, 559, 560, 561, 562, 563, 564, 565, 566, 567, 568, 569, 570, 571, 572, 573, 574, 575, 576, 577, 578, 579, 580, 581, 582, 583, 584, 585, 586, 587, 588, 589, 590, 591, 592, 593, 594, 595, 596, 597, 598, 599, 600, 601, 602, 603, 604, 605, 606, 607, 608, 609, 610, 611, 612, 613, 614, 615, 616, 617, 618, 619, 620, 621, 622, 623, 624, 625, 626, 627, 628, 629, 630, 631, 632, 633, 634, 635, 636, 637, 638, 639, 640, 641, 642, 643, 644, 645, 646, 647, 648, 649, 650, 651, 652, 653, 654, 655, 656, 657, 658, 659, 660, 661, 662, 663, 664, 665, 666, 667, 668, 669, 670, 671, 672, 673, 674, 675, 676, 677, 678, 679, 680, 681, 682, 683, 684, 685, 686, 687, 688, 689, 690, 691, 692, 693, 694, 695), (696, 697, 698, 699, 700), (723, 724, 725, 726, 727, 728, 729, 730), (731, 732, 733, 734, 735, 736), (737, 738, 739, 740, 741, 742, 743, 744, 745), (0, 1, 2, 3, 349, 348, 347, 346, 345, 344, 343, 342, 341, 340, 339, 338, 337, 336, 335, 334, 333, 332, 331, 330, 329, 328), (4, 322, 321, 320, 319, 318, 317, 316, 315, 314, 313, 312, 311, 310, 309, 308, 307, 306, 305, 304, 303, 302, 301, 300, 299, 298, 297, 296, 295, 294, 293, 292, 291, 290, 289, 288, 287, 286, 285, 284, 283, 282, 281, 280, 279, 278, 277, 276, 275, 274, 273, 272, 271, 270, 269, 268, 267, 266, 265, 264, 263, 262, 261, 260, 259, 258, 257, 256, 255, 254, 253, 252, 251, 250, 249, 248, 247, 246, 245, 244, 243, 242, 241, 240, 239, 238, 237, 236, 235, 234, 233, 232, 231, 230, 229, 228, 227, 226, 225, 224, 223, 222, 221, 220, 219, 218, 217, 216, 215, 214, 213, 212, 211, 210, 209, 208, 207, 206, 205, 204, 203, 202, 201, 200, 199, 198, 197, 196, 195, 194, 193, 192, 191, 190, 189, 188, 187, 186, 185, 184, 183, 182, 181, 180, 179, 178, 177, 176, 175, 174, 173, 172, 171, 170, 169, 168, 167, 166, 165, 164, 163, 162, 161, 160, 159, 158, 157, 156, 155, 154, 153, 152, 151, 150, 149, 148, 147, 146, 145, 144, 143, 142, 141, 140, 139, 138, 137, 136, 135, 134, 133, 132, 131, 130, 129, 128, 127, 126, 125, 124, 123, 122, 121, 120, 119, 118, 117, 116, 115, 114, 113, 112, 111, 110, 109, 108, 107, 106, 105, 104, 103, 102, 101, 100, 99, 98, 97, 96, 95, 94, 93, 92, 91, 90, 89, 88, 87, 86, 85, 84, 83, 82, 81, 80, 79, 78, 77, 76, 75, 74, 73, 72, 71, 70, 69, 68, 67, 66, 65, 64, 63, 62, 61, 60, 59, 58, 57, 56, 55, 54, 53, 52, 51, 50, 49, 48, 47, 46, 45, 44, 43, 42, 41, 40, 39, 38, 37, 36, 35, 34, 33, 32, 31, 30, 29, 28, 27, 26, 25, 24, 23, 22, 21, 20, 19, 18, 17, 16, 15, 14, 13, 12, 11, 10, 9, 8, 7, 6, 5), (323, 327, 326, 325, 324), (350, 357, 356, 355, 354, 353, 352, 351), (358, 363, 362, 361, 360, 359), (364, 372, 371, 370, 369, 368, 367, 366, 365)])
_uv = me_plane_001.uv_layers.new(name='UVMap')
_uv.uv.foreach_set('vector', [0.0, 0.0, 0.0, 0.0, 0.0, 0.0, 0.0, 0.0, 0.0, 0.0, 0.0, 0.0, 0.0, 0.0, 0.0, 0.0, 0.0, 0.0, 0.0, 0.0, 0.0, 0.0, 0.0, 0.0, 0.0, 0.0, 0.0, 0.0, 0.0, 0.0, 0.0, 0.0, 0.0, 0.0, 0.0, 0.0, 0.0, 0.0, 0.0, 0.0, 0.0, 0.0, 0.0, 0.0, 0.0, 0.0, 0.0, 0.0, 0.0, 0.0, 0.0, 0.0, 0.0, 0.0, 0.0, 0.0, 0.0, 0.0, 0.0, 0.0, 0.0, 0.0, 0.0, 0.0, 0.0, 0.0, 0.0, 0.0, 0.0, 0.0, 0.0, 0.0, 0.0, 0.0, 0.0, 0.0, 0.0, 0.0, 0.0, 0.0, 0.0, 0.0, 0.0, 0.0, 0.0, 0.0, 0.0, 0.0, 0.0, 0.0, 0.0, 0.0, 0.0, 0.0, 0.0, 0.0, 0.0, 0.0, 0.0, 0.0, 0.0, 0.0, 0.0, 0.0, 0.0, 0.0, 0.0, 0.0, 0.0, 0.0, 0.0, 0.0, 0.0, 0.0, 0.0, 0.0, 0.0, 0.0, 0.0, 0.0, 0.0, 0.0, 0.0, 0.0, 0.0, 0.0, 0.0, 0.0, 0.0, 0.0, 0.0, 0.0, 0.0, 0.0, 0.0, 0.0, 0.0, 0.0, 0.0, 0.0, 0.0, 0.0, 0.0, 0.0, 0.0, 0.0, 0.0, 0.0, 0.0, 0.0, 0.0, 0.0, 0.0, 0.0, 0.0, 0.0, 0.0, 0.0, 0.0, 0.0, 0.0, 0.0, 0.0, 0.0, 0.0, 0.0, 0.0, 0.0, 0.0, 0.0, 0.0, 0.0, 0.0, 0.0, 0.0, 0.0, 0.0, 0.0, 0.0, 0.0, 0.0, 0.0, 0.0, 0.0, 0.0, 0.0, 0.0, 0.0, 0.0, 0.0, 0.0, 0.0, 0.0, 0.0, 0.0, 0.0, 0.0, 0.0, 0.0, 0.0, 0.0, 0.0, 0.0, 0.0, 0.0, 0.0, 0.0, 0.0, 0.0, 0.0, 0.0, 0.0, 0.0, 0.0, 0.0, 0.0, 0.0, 0.0, 0.0, 0.0, 0.0, 0.0, 0.0, 0.0, 0.0, 0.0, 0.0, 0.0, 0.0, 0.0, 0.0, 0.0, 0.0, 0.0, 0.0, 0.0, 0.0, 0.0, 0.0, 0.0, 0.0, 0.0, 0.0, 0.0, 0.0, 0.0, 0.0, 0.0, 0.0, 0.0, 0.0, 0.0, 0.0, 0.0, 0.0, 0.0, 0.0, 0.0, 0.0, 0.0, 0.0, 0.0, 0.0, 0.0, 0.0, 0.0, 0.0, 0.0, 0.0, 0.0, 0.0, 0.0, 0.0, 0.0, 0.0, 0.0, 0.0, 0.0, 0.0, 0.0, 0.0, 0.0, 0.0, 0.0, 0.0, 0.0, 0.0, 0.0, 0.0, 0.0, 0.0, 0.0, 0.0, 0.0, 0.0, 0.0, 0.0, 0.0, 0.0, 0.0, 0.0, 0.0, 0.0, 0.0, 0.0, 0.0, 0.0, 0.0, 0.0, 0.0, 0.0, 0.0, 0.0, 0.0, 0.0, 0.0, 0.0, 0.0, 0.0, 0.0, 0.0, 0.0, 0.0, 0.0, 0.0, 0.0, 0.0, 0.0, 0.0, 0.0, 0.0, 0.0, 0.0, 0.0, 0.0, 0.0, 0.0, 0.0, 0.0, 0.0, 0.0, 0.0, 0.0, 0.0, 0.0, 0.0, 0.0, 0.0, 0.0, 0.0, 0.0, 0.0, 0.0, 0.0, 0.0, 0.0, 0.0, 0.0, 0.0, 0.0, 0.0, 0.0, 0.0, 0.0, 0.0, 0.0, 0.0, 0.0, 0.0, 0.0, 0.0, 0.0, 0.0, 0.0, 0.0, 0.0, 0.0, 0.0, 0.0, 0.0, 0.0, 0.0, 0.0, 0.0, 0.0, 0.0, 0.0, 0.0, 0.0, 0.0, 0.0, 0.0, 0.0, 0.0, 0.0, 0.0, 0.0, 0.0, 0.0, 0.0, 0.0, 0.0, 0.0, 0.0, 0.0, 0.0, 0.0, 0.0, 0.0, 0.0, 0.0, 0.0, 0.0, 0.0, 0.0, 0.0, 0.0, 0.0, 0.0, 0.0, 0.0, 0.0, 0.0, 0.0, 0.0, 0.0, 0.0, 0.0, 0.0, 0.0, 0.0, 0.0, 0.0, 0.0, 0.0, 0.0, 0.0, 0.0, 0.0, 0.0, 0.0, 0.0, 0.0, 0.0, 0.0, 0.0, 0.0, 0.0, 0.0, 0.0, 0.0, 0.0, 0.0, 0.0, 0.0, 0.0, 0.0, 0.0, 0.0, 0.0, 0.0, 0.0, 0.0, 0.0, 0.0, 0.0, 0.0, 0.0, 0.0, 0.0, 0.0, 0.0, 0.0, 0.0, 0.0, 0.0, 0.0, 0.0, 0.0, 0.0, 0.0, 0.0, 0.0, 0.0, 0.0, 0.0, 0.0, 0.0, 0.0, 0.0, 0.0, 0.0, 0.0, 0.0, 0.0, 0.0, 0.0, 0.0, 0.0, 0.0, 0.0, 0.0, 0.0, 0.0, 0.0, 0.0, 0.0, 0.0, 0.0, 0.0, 0.0, 0.0, 0.0, 0.0, 0.0, 0.0, 0.0, 0.0, 0.0, 0.0, 0.3975, 0.6418, 0.3967, 0.6482, 0.3753, 0.6455, 0.3761, 0.6391, 0.0, 0.0, 0.0, 0.0, 0.0, 0.0, 0.0, 0.0, 0.0, 0.0, 0.0, 0.0, 0.0, 0.0, 0.0, 0.0, 0.0, 0.0, 0.0, 0.0, 0.0, 0.0, 0.0, 0.0, 0.0, 0.0, 0.0, 0.0, 0.0, 0.0, 0.0, 0.0, 0.0, 0.0, 0.0, 0.0, 0.0, 0.0, 0.0, 0.0, 0.0, 0.0, 0.0, 0.0, 0.0, 0.0, 0.0, 0.0, 0.0, 0.0, 0.0, 0.0, 0.0, 0.0, 0.0, 0.0, 0.0, 0.0, 0.0, 0.0, 0.0, 0.0, 0.0, 0.0, 0.0, 0.0, 0.0, 0.0, 0.0, 0.0, 0.0, 0.0, 0.0, 0.0, 0.0, 0.0, 0.0, 0.0, 0.0, 0.0, 0.0, 0.0, 0.0, 0.0, 0.0, 0.0, 0.0, 0.0, 0.0, 0.0, 0.0, 0.0, 0.0, 0.0, 0.0, 0.0, 0.0, 0.0, 0.0, 0.0, 0.0, 0.0, 0.0, 0.0, 0.0, 0.0, 0.0, 0.0, 0.0, 0.0, 0.0, 0.0, 0.0, 0.0, 0.0, 0.0, 0.0, 0.0, 0.0, 0.0, 0.0, 0.0, 0.0, 0.0, 0.0, 0.0, 0.0, 0.0, 0.0, 0.0, 0.0, 0.0, 0.0, 0.0, 0.0, 0.0, 0.0, 0.0, 0.0, 0.0, 0.0, 0.0, 0.0, 0.0, 0.0, 0.0, 0.0, 0.0, 0.0, 0.0, 0.0, 0.0, 0.0, 0.0, 0.0, 0.0, 0.0, 0.0, 0.0, 0.0, 0.0, 0.0, 0.0, 0.0, 0.0, 0.0, 0.0, 0.0, 0.0, 0.0, 0.0, 0.0, 0.0, 0.0, 0.0, 0.0, 0.0, 0.0, 0.0, 0.0, 0.0, 0.0, 0.0, 0.0, 0.0, 0.0, 0.0, 0.0, 0.0, 0.0, 0.0, 0.0, 0.0, 0.0, 0.0, 0.0, 0.0, 0.0, 0.0, 0.0, 0.0, 0.0, 0.0, 0.0, 0.0, 0.0, 0.0, 0.0, 0.0, 0.0, 0.0, 0.0, 0.0, 0.0, 0.0, 0.0, 0.0, 0.0, 0.0, 0.0, 0.0, 0.0, 0.0, 0.0, 0.0, 0.0, 0.0, 0.0, 0.0, 0.0, 0.0, 0.0, 0.0, 0.0, 0.0, 0.0, 0.0, 0.0, 0.0, 0.0, 0.0, 0.0, 0.0, 0.0, 0.0, 0.0, 0.0, 0.0, 0.0, 0.0, 0.0, 0.0, 0.0, 0.0, 0.0, 0.0, 0.0, 0.0, 0.0, 0.0, 0.0, 0.0, 0.0, 0.0, 0.0, 0.0, 0.0, 0.0, 0.0, 0.0, 0.0, 0.0, 0.0, 0.0, 0.0, 0.0, 0.0, 0.0, 0.0, 0.0, 0.0, 0.0, 0.0, 0.0, 0.0, 0.0, 0.0, 0.0, 0.0, 0.0, 0.0, 0.0, 0.0, 0.0, 0.0, 0.0, 0.0, 0.0, 0.0, 0.0, 0.0, 0.0, 0.0, 0.0, 0.0, 0.0, 0.0, 0.0, 0.0, 0.0, 0.0, 0.0, 0.0, 0.0, 0.0, 0.0, 0.0, 0.0, 0.0, 0.0, 0.0, 0.0, 0.0, 0.0, 0.0, 0.0, 0.0, 0.0, 0.0, 0.0, 0.0, 0.0, 0.0, 0.0, 0.0, 0.0, 0.0, 0.0, 0.0, 0.0, 0.0, 0.0, 0.0, 0.0, 0.0, 0.0, 0.0, 0.0, 0.0, 0.0, 0.0, 0.0, 0.0, 0.0, 0.0, 0.0, 0.0, 0.0, 0.0, 0.0, 0.0, 0.0, 0.0, 0.0, 0.0, 0.0, 0.0, 0.0, 0.0, 0.0, 0.0, 0.0, 0.0, 0.0, 0.0, 0.0, 0.0, 0.0, 0.0, 0.0, 0.0, 0.0, 0.0, 0.0, 0.0, 0.0, 0.0, 0.0, 0.0, 0.0, 0.0, 0.0, 0.0, 0.0, 0.0, 0.0, 0.0, 0.0, 0.0, 0.0, 0.0, 0.0, 0.0, 0.0, 0.0, 0.0, 0.0, 0.0, 0.0, 0.0, 0.0, 0.0, 0.0, 0.0, 0.0, 0.0, 0.0, 0.0, 0.0, 0.0, 0.0, 0.0, 0.0, 0.0, 0.0, 0.0, 0.0, 0.0, 0.0, 0.0, 0.0, 0.0, 0.0, 0.0, 0.0, 0.0, 0.0, 0.0, 0.0, 0.0, 0.0, 0.0, 0.0, 0.0, 0.0, 0.0, 0.0, 0.0, 0.0, 0.0, 0.0, 0.0, 0.0, 0.0, 0.0, 0.0, 0.0, 0.0, 0.0, 0.0, 0.0, 0.0, 0.0, 0.0, 0.0, 0.0, 0.0, 0.0, 0.0, 0.0, 0.0, 0.0, 0.0, 0.0, 0.0, 0.0, 0.0, 0.0, 0.0, 0.0, 0.0, 0.0, 0.0, 0.0, 0.0, 0.0, 0.0, 0.0, 0.0, 0.0, 0.0, 0.0, 0.0, 0.0, 0.0, 0.0, 0.0, 0.0, 0.0, 0.0, 0.0, 0.0, 0.0, 0.0, 0.0, 0.0, 0.0, 0.0, 0.0, 0.0, 0.0, 0.0, 0.0, 0.0, 0.0, 0.0, 0.0, 0.0, 0.0, 0.0, 0.0, 0.0, 0.0, 0.0, 0.0, 0.0, 0.0, 0.0, 0.0, 0.0, 0.0, 0.0, 0.0, 0.0, 0.0, 0.0, 0.0, 0.0, 0.0, 0.0, 0.0, 0.0, 0.0, 0.0, 0.0, 0.0, 0.0, 0.0, 0.0, 0.0, 0.0, 0.0, 0.0, 0.0, 0.0, 0.0, 0.0, 0.0, 0.0, 0.0, 0.0, 0.0, 0.0, 0.0, 0.0, 0.0, 0.0, 0.0, 0.0, 0.0, 0.0, 0.0, 0.0, 0.0, 0.0, 0.0, 0.0, 0.0, 0.0, 0.0, 0.0, 0.0, 0.0, 0.0, 0.0, 0.0, 0.0, 0.0, 0.0, 0.0, 0.0, 0.0, 0.0, 0.0, 0.0, 0.0, 0.0, 0.0, 0.0, 0.0, 0.0, 0.0, 0.0, 0.0, 0.0, 0.0, 0.0, 0.0, 0.0, 0.0, 0.0, 0.0, 0.0, 0.0, 0.0, 0.0, 0.0, 0.0, 0.0, 0.0, 0.0, 0.0, 0.0, 0.0, 0.0, 0.0, 0.0, 0.0, 0.0, 0.0, 0.0, 0.0, 0.0, 0.0, 0.0, 0.0, 0.0, 0.0, 0.0, 0.0, 0.0, 0.0, 0.0, 0.0, 0.0, 0.0, 0.0, 0.0, 0.0, 0.0, 0.0, 0.0, 0.0, 0.0, 0.0, 0.0, 0.0, 0.0, 0.0, 0.0, 0.0, 0.0, 0.0, 0.0, 0.0, 0.0, 0.0, 0.0, 0.0, 0.0, 0.0, 0.0, 0.0, 0.0, 0.0, 0.0, 0.0, 0.0, 0.0, 0.0, 0.0, 0.0, 0.0, 0.0, 0.0, 0.0, 0.0, 0.0, 0.0, 0.0, 0.0, 0.0, 0.0, 0.0, 0.0, 0.0, 0.0, 0.0, 0.0, 0.0, 0.0, 0.0, 0.0, 0.0, 0.0, 0.0, 0.0, 0.0, 0.0, 0.0, 0.0, 0.0, 0.0, 0.0, 0.0, 0.0, 0.0, 0.0, 0.0, 0.0, 0.0, 0.0, 0.0, 0.0, 0.0, 0.0, 0.0, 0.0, 0.0, 0.0, 0.0, 0.0, 0.0, 0.0, 0.0, 0.0, 0.0, 0.0, 0.0, 0.0, 0.0, 0.0, 0.0, 0.0, 0.0, 0.0, 0.0, 0.0, 0.0, 0.0, 0.0, 0.0, 0.0, 0.0, 0.0, 0.0, 0.0, 0.0, 0.0, 0.0, 0.0, 0.0, 0.0, 0.0, 0.0, 0.0, 0.0, 0.0, 0.0, 0.0, 0.0, 0.0, 0.0, 0.0, 0.0, 0.0, 0.0, 0.0, 0.0, 0.0, 0.0, 0.0, 0.0, 0.0, 0.0, 0.0, 0.0, 0.0, 0.0, 0.0, 0.0, 0.0, 0.0, 0.0, 0.0, 0.0, 0.0, 0.0, 0.0, 0.0, 0.0, 0.0, 0.0, 0.0, 0.0, 0.0, 0.0, 0.0, 0.0, 0.0, 0.0, 0.0, 0.0, 0.0, 0.0, 0.0, 0.0, 0.0, 0.0, 0.0, 0.0, 0.0, 0.0, 0.0, 0.0, 0.0, 0.0, 0.0, 0.0, 0.0, 0.0, 0.0, 0.0, 0.0, 0.0, 0.0, 0.0, 0.0, 0.0, 0.0, 0.0, 0.0, 0.0, 0.0, 0.0, 0.0, 0.0, 0.0, 0.0, 0.0, 0.0, 0.0, 0.0, 0.0, 0.0, 0.0, 0.0, 0.0, 0.0, 0.0, 0.0, 0.0, 0.0, 0.0, 0.0, 0.0, 0.0, 0.0, 0.0, 0.0, 0.0, 0.0, 0.0, 0.0, 0.0, 0.0, 0.0, 0.0, 0.0, 0.0, 0.0, 0.0, 0.0, 0.0, 0.0, 0.0, 0.0, 0.0, 0.0, 0.0, 0.0, 0.0, 0.0, 0.0, 0.0, 0.0, 0.0, 0.0, 0.0, 0.0, 0.0, 0.0, 0.0, 0.0, 0.0, 0.0, 0.0, 0.0, 0.0, 0.0, 0.0, 0.0, 0.0, 0.0, 0.0, 0.0, 0.0, 0.0, 0.0, 0.0, 0.0, 0.0, 0.0, 0.0, 0.0, 0.0, 0.0, 0.0, 0.0, 0.0, 0.0, 0.0, 0.0, 0.0, 0.0, 0.0, 0.0, 0.0, 0.0, 0.0, 0.0, 0.0, 0.0, 0.0, 0.0, 0.0, 0.0, 0.0, 0.0, 0.0, 0.0, 0.0, 0.0, 0.0, 0.0, 0.0, 0.0, 0.0, 0.0, 0.0, 0.0, 0.0, 0.0, 0.0, 0.0, 0.0, 0.0, 0.0, 0.0, 0.0, 0.0, 0.0, 0.0, 0.0, 0.0, 0.0, 0.0, 0.0, 0.0, 0.0, 0.0, 0.0, 0.0, 0.0, 0.0, 0.0, 0.0, 0.0, 0.0, 0.0, 0.0, 0.0, 0.0, 0.0, 0.0, 0.0, 0.0, 0.0, 0.0, 0.0, 0.0, 0.0, 0.0, 0.0, 0.0, 0.0, 0.0, 0.0, 0.0, 0.0, 0.0, 0.0, 0.0, 0.0, 0.0, 0.0, 0.0, 0.0, 0.0, 0.0, 0.0, 0.0, 0.0, 0.0, 0.0, 0.0, 0.0, 0.0, 0.0, 0.0, 0.0, 0.0, 0.0, 0.0, 0.0, 0.0, 0.0, 0.0, 0.0, 0.0, 0.0, 0.0, 0.0, 0.0, 0.0, 0.0, 0.0, 0.0, 0.0, 0.0, 0.0, 0.0, 0.0, 0.0, 0.0, 0.0, 0.0, 0.0, 0.0, 0.0, 0.0, 0.0, 0.0, 0.0, 0.0, 0.0, 0.0, 0.0, 0.0, 0.0, 0.0, 0.0, 0.0, 0.0, 0.0, 0.0, 0.0, 0.0, 0.0, 0.0, 0.0, 0.0, 0.0, 0.0, 0.0, 0.0, 0.0, 0.0, 0.0, 0.0, 0.0, 0.0, 0.0, 0.0, 0.0, 0.0, 0.0, 0.0, 0.0, 0.0, 0.0, 0.0, 0.0, 0.0, 0.0, 0.0, 0.0, 0.0, 0.0, 0.0, 0.0, 0.0, 0.0, 0.0, 0.0, 0.0, 0.0, 0.0, 0.0, 0.0, 0.0, 0.0, 0.0, 0.0, 0.0, 0.0, 0.0, 0.0, 0.0, 0.0, 0.0, 0.0, 0.0, 0.0, 0.0, 0.0, 0.0, 0.0, 0.0, 0.0, 0.0, 0.0, 0.0, 0.0, 0.0, 0.0, 0.0, 0.0, 0.0, 0.0, 0.0, 0.0, 0.0, 0.0, 0.0, 0.0, 0.0, 0.0, 0.0, 0.0, 0.0, 0.0, 0.0, 0.0, 0.0, 0.0, 0.0, 0.0, 0.0, 0.0, 0.0, 0.0, 0.0, 0.0, 0.0, 0.0, 0.0, 0.0, 0.0, 0.0, 0.0, 0.0, 0.0, 0.0, 0.0, 0.0, 0.0, 0.0, 0.0, 0.0, 0.0, 0.0, 0.0, 0.0, 0.0, 0.0, 0.0, 0.0, 0.0, 0.0, 0.0, 0.0, 0.0, 0.0, 0.0, 0.0, 0.0, 0.0, 0.0, 0.0, 0.0, 0.0, 0.0, 0.0, 0.0, 0.0, 0.0, 0.0, 0.0, 0.0, 0.0, 0.0, 0.0, 0.0, 0.0, 0.0, 0.0, 0.0, 0.0, 0.0, 0.0, 0.0, 0.0, 0.0, 0.0, 0.0, 0.0, 0.0, 0.0, 0.0, 0.0, 0.0, 0.0, 0.0, 0.0, 0.0, 0.0, 0.0, 0.0, 0.0, 0.0, 0.0, 0.0, 0.0, 0.0, 0.0, 0.0, 0.0, 0.0, 0.0, 0.0, 0.0, 0.0, 0.0, 0.0, 0.0, 0.0, 0.0, 0.0, 0.0, 0.0, 0.0, 0.0, 0.0, 0.0, 0.0, 0.0, 0.0, 0.0, 0.0, 0.0, 0.0, 0.0, 0.0, 0.0, 0.0, 0.0, 0.0, 0.0, 0.0, 0.0, 0.0, 0.0, 0.0, 0.0, 0.0, 0.0, 0.0, 0.0, 0.0, 0.0, 0.0, 0.0, 0.0, 0.0, 0.0, 0.0, 0.0, 0.0, 0.0, 0.0, 0.0, 0.0, 0.0, 0.0, 0.0, 0.0, 0.0, 0.0, 0.0, 0.0, 0.0, 0.0, 0.0, 0.0, 0.0, 0.0, 0.0, 0.0, 0.0, 0.0, 0.0, 0.0, 0.0, 0.0, 0.0, 0.0, 0.0, 0.0, 0.0, 0.0, 0.0, 0.0, 0.0, 0.0, 0.0, 0.0, 0.0, 0.0, 0.0, 0.0, 0.0, 0.0, 0.0, 0.0, 0.0, 0.0, 0.0, 0.0, 0.0, 0.0, 0.0, 0.0, 0.0, 0.0, 0.0, 0.0, 0.0, 0.0, 0.0, 0.0, 0.0, 0.0, 0.0, 0.0, 0.0, 0.0, 0.0, 0.0, 0.0, 0.0, 0.0, 0.0, 0.0, 0.0, 0.0, 0.0, 0.0, 0.0, 0.0, 0.0, 0.0, 0.0, 0.0, 0.0, 0.0, 0.0, 0.0, 0.0, 0.0, 0.0, 0.0, 0.0, 0.0, 0.0, 0.0, 0.0, 0.0, 0.0, 0.0, 0.0, 0.0, 0.0, 0.0, 0.0, 0.0, 0.0, 0.0, 0.0, 0.0, 0.0, 0.0, 0.0, 0.0, 0.0, 0.0, 0.0, 0.0, 0.0, 0.0, 0.0, 0.0, 0.0, 0.0, 0.0, 0.0, 0.0, 0.0, 0.0, 0.0, 0.0, 0.0, 0.0, 0.0, 0.0, 0.0, 0.0, 0.0, 0.0, 0.0, 0.0, 0.0, 0.0, 0.0, 0.0, 0.0, 0.0, 0.0, 0.0, 0.0, 0.0, 0.0, 0.0, 0.0, 0.0, 0.0, 0.0, 0.0, 0.0, 0.0, 0.0, 0.0, 0.0, 0.0, 0.0, 0.0, 0.0, 0.0, 0.0, 0.0, 0.0, 0.0, 0.0, 0.0, 0.0, 0.0, 0.0, 0.0, 0.0, 0.0, 0.0, 0.0, 0.0, 0.0, 0.0, 0.0, 0.0, 0.0, 0.0, 0.0, 0.0, 0.0, 0.0, 0.0, 0.0, 0.0, 0.0, 0.0, 0.0, 0.0, 0.0, 0.0, 0.0, 0.0, 0.0, 0.0, 0.0, 0.0, 0.0, 0.0, 0.0, 0.0, 0.0, 0.0, 0.0, 0.0, 0.0, 0.0, 0.0, 0.0, 0.0, 0.0, 0.0, 0.0, 0.0, 0.0, 0.0, 0.0, 0.0, 0.0, 0.0, 0.0, 0.0, 0.0, 0.0, 0.0, 0.0, 0.0, 0.0, 0.0, 0.0, 0.0, 0.0, 0.0, 0.0, 0.0, 0.0, 0.0, 0.0, 0.0, 0.0, 0.0, 0.0, 0.0, 0.0, 0.0, 0.0, 0.0, 0.0, 0.0, 0.0, 0.0, 0.0, 0.0, 0.0, 0.0, 0.0, 0.0, 0.0, 0.0, 0.0, 0.0, 0.0, 0.0, 0.0, 0.0, 0.0, 0.0, 0.0, 0.0, 0.0, 0.0, 0.0, 0.0, 0.0, 0.0, 0.0, 0.0, 0.0, 0.0, 0.0, 0.0, 0.0, 0.0, 0.0, 0.0, 0.0, 0.0, 0.0, 0.0, 0.0, 0.0, 0.0, 0.0, 0.0, 0.0, 0.0, 0.0, 0.0, 0.0, 0.0, 0.0, 0.0, 0.0, 0.0, 0.0, 0.0, 0.0, 0.0, 0.0, 0.0, 0.0, 0.0, 0.0, 0.0, 0.0, 0.0, 0.0, 0.0, 0.0, 0.0, 0.0, 0.0, 0.0, 0.0, 0.0, 0.0, 0.0, 0.0, 0.0, 0.0, 0.0, 0.0, 0.0, 0.0, 0.0, 0.0, 0.0, 0.0, 0.0, 0.0, 0.0, 0.0, 0.0, 0.0, 0.0, 0.0, 0.0, 0.0, 0.0, 0.0, 0.0, 0.0, 0.0, 0.0, 0.0, 0.0, 0.0, 0.0, 0.0, 0.0, 0.0, 0.0, 0.0, 0.0, 0.0, 0.0, 0.0, 0.0, 0.0, 0.0, 0.0, 0.0, 0.0, 0.0, 0.0, 0.0, 0.0, 0.0, 0.0, 0.0, 0.0, 0.0, 0.0, 0.0, 0.0, 0.0, 0.0, 0.0, 0.0, 0.0, 0.0, 0.0, 0.0, 0.0, 0.0, 0.0, 0.0, 0.0, 0.0, 0.0, 0.0, 0.0, 0.0, 0.0, 0.0, 0.0, 0.0, 0.0, 0.0, 0.0, 0.0, 0.0, 0.0, 0.0, 0.0, 0.0, 0.0, 0.0, 0.0, 0.0, 0.0, 0.0, 0.0, 0.0, 0.0, 0.0, 0.0, 0.0, 0.0, 0.0, 0.0, 0.0, 0.0, 0.0, 0.0, 0.0, 0.0, 0.0, 0.0, 0.0, 0.0, 0.0, 0.0, 0.0, 0.0, 0.0, 0.0, 0.0, 0.0, 0.0, 0.0, 0.0, 0.0, 0.0, 0.0, 0.0, 0.0, 0.0, 0.0, 0.0, 0.0, 0.0, 0.0, 0.0, 0.0, 0.0, 0.0, 0.0, 0.0, 0.0, 0.0, 0.0, 0.0, 0.0, 0.0, 0.0, 0.0, 0.0, 0.0, 0.0, 0.0, 0.0, 0.0, 0.0, 0.0, 0.0, 0.0, 0.0, 0.0, 0.0, 0.0, 0.0, 0.0, 0.0, 0.0, 0.0, 0.0, 0.0, 0.0, 0.0, 0.0, 0.0, 0.0, 0.0, 0.0, 0.0, 0.0, 0.0, 0.0, 0.0, 0.0, 0.0, 0.0, 0.0, 0.0, 0.0, 0.0, 0.0, 0.0, 0.0, 0.0, 0.0, 0.0, 0.0, 0.0, 0.0, 0.0, 0.0, 0.0, 0.0, 0.0, 0.0, 0.0, 0.0, 0.0, 0.0, 0.0, 0.0, 0.0, 0.0, 0.0, 0.0, 0.0, 0.0, 0.0, 0.0, 0.0, 0.0, 0.0, 0.0, 0.0, 0.0, 0.0, 0.0, 0.0, 0.0, 0.0, 0.0, 0.0, 0.0, 0.0, 0.0, 0.0, 0.0, 0.0, 0.0, 0.0, 0.0, 0.0, 0.0, 0.0, 0.0, 0.0, 0.0, 0.0, 0.0, 0.0, 0.0, 0.0, 0.0, 0.0, 0.0, 0.0, 0.0, 0.0, 0.0, 0.0, 0.0, 0.0, 0.0, 0.0, 0.0, 0.0, 0.0, 0.0, 0.0, 0.0, 0.0, 0.0, 0.0, 0.0, 0.0, 0.0, 0.0, 0.0, 0.0, 0.0, 0.0, 0.0, 0.0, 0.0, 0.0, 0.0, 0.0, 0.0, 0.0, 0.0, 0.0, 0.0, 0.0, 0.0, 0.0, 0.0, 0.0, 0.0, 0.0, 0.0, 0.0, 0.0, 0.0, 0.0, 0.0, 0.0, 0.0, 0.0, 0.0, 0.0, 0.0, 0.0, 0.0, 0.0, 0.0, 0.0, 0.0, 0.0, 0.0, 0.0, 0.0, 0.0, 0.0, 0.0, 0.0, 0.0, 0.0, 0.0, 0.0, 0.0, 0.0, 0.0, 0.0, 0.0, 0.0, 0.0, 0.0, 0.0, 0.0, 0.0, 0.0, 0.0, 0.0, 0.0, 0.0, 0.0, 0.0, 0.0, 0.0, 0.0, 0.0, 0.0, 0.0, 0.0, 0.0, 0.0, 0.0, 0.0, 0.0, 0.0, 0.0, 0.0, 0.0, 0.0, 0.0, 0.0, 0.0, 0.0, 0.0, 0.0, 0.0, 0.0, 0.0, 0.0, 0.0, 0.0, 0.0, 0.0, 0.0, 0.0, 0.0, 0.0, 0.0, 0.0, 0.0, 0.0, 0.0, 0.0, 0.0, 0.0, 0.0, 0.0, 0.0, 0.0, 0.0, 0.0, 0.0, 0.0, 0.0, 0.0, 0.0, 0.0, 0.0, 0.0, 0.0, 0.0, 0.0, 0.0, 0.0, 0.0, 0.0, 0.0, 0.0, 0.0, 0.0, 0.0, 0.0, 0.0, 0.0, 0.0, 0.0, 0.0, 0.0, 0.0, 0.0, 0.0, 0.0, 0.0, 0.0, 0.0, 0.0, 0.0, 0.0, 0.0, 0.0, 0.0, 0.0, 0.0, 0.0, 0.0, 0.0, 0.0, 0.0, 0.0, 0.0, 0.0, 0.0, 0.0, 0.0, 0.0, 0.0, 0.0, 0.0, 0.0, 0.0, 0.0, 0.0, 0.0, 0.0, 0.0, 0.0, 0.0, 0.0, 0.0, 0.0, 0.0, 0.0, 0.0, 0.0, 0.0, 0.0, 0.0, 0.0, 0.0, 0.0, 0.0, 0.0, 0.0, 0.0, 0.0, 0.0, 0.0, 0.0, 0.0, 0.0, 0.0, 0.0, 0.0, 0.0, 0.0, 0.0, 0.0, 0.0, 0.0, 0.0, 0.0, 0.0, 0.0, 0.0, 0.0, 0.0, 0.0, 0.0, 0.0, 0.0, 0.0, 0.0, 0.0, 0.0, 0.0, 0.0, 0.0, 0.0, 0.0, 0.0, 0.0, 0.0, 0.0, 0.0, 0.0, 0.0, 0.0, 0.0, 0.0, 0.0, 0.0, 0.0, 0.0, 0.0, 0.0, 0.0, 0.0, 0.0, 0.0, 0.0, 0.0, 0.0, 0.0, 0.0, 0.0, 0.0, 0.0, 0.0, 0.0, 0.0, 0.0, 0.0, 0.0, 0.0, 0.0, 0.0, 0.0, 0.0, 0.0, 0.0, 0.0, 0.0, 0.0, 0.0, 0.0, 0.0, 0.0, 0.0, 0.0, 0.0, 0.0, 0.0, 0.0, 0.0, 0.0, 0.0, 0.0, 0.0, 0.0, 0.0, 0.0, 0.0, 0.0, 0.0, 0.0, 0.0, 0.0, 0.0, 0.0, 0.0, 0.0, 0.0, 0.0, 0.0, 0.0, 0.0, 0.0, 0.0, 0.0, 0.0, 0.0, 0.0, 0.0, 0.0, 0.0, 0.0, 0.0, 0.0, 0.0, 0.0, 0.0, 0.0, 0.0, 0.0, 0.0, 0.0, 0.0, 0.0, 0.0, 0.0, 0.0, 0.0, 0.0, 0.0, 0.0, 0.0, 0.0, 0.0, 0.0, 0.0, 0.0, 0.0, 0.0, 0.0, 0.0, 0.0, 0.0, 0.0, 0.0, 0.0, 0.0, 0.0, 0.0, 0.0, 0.0, 0.0, 0.0, 0.0, 0.0, 0.0, 0.0, 0.0, 0.0, 0.0, 0.0, 0.0, 0.0, 0.0, 0.0, 0.0, 0.0, 0.0, 0.0, 0.0, 0.0, 0.0, 0.0, 0.0, 0.0, 0.0, 0.0, 0.0, 0.0, 0.0, 0.0, 0.0, 0.0, 0.0, 0.0, 0.0, 0.0, 0.0, 0.0, 0.0, 0.0, 0.0, 0.0, 0.0, 0.0, 0.0, 0.0, 0.0, 0.0, 0.0, 0.0, 0.0, 0.0, 0.0, 0.0, 0.0, 0.0, 0.0, 0.0, 0.0, 0.0, 0.0, 0.0, 0.0, 0.0, 0.0, 0.0, 0.0, 0.0, 0.0, 0.0, 0.0, 0.0, 0.0, 0.0, 0.0, 0.0, 0.0, 0.0, 0.0, 0.0, 0.0, 0.0, 0.0, 0.0, 0.0, 0.0, 0.0, 0.0, 0.0, 0.0, 0.0, 0.0, 0.0, 0.0, 0.0, 0.0, 0.0, 0.0, 0.0, 0.0, 0.0, 0.0, 0.0, 0.0, 0.0, 0.0, 0.0, 0.0, 0.0, 0.0, 0.0, 0.0, 0.0, 0.0, 0.0, 0.0, 0.0, 0.0, 0.0, 0.0, 0.0, 0.0, 0.0, 0.0, 0.0, 0.0, 0.0, 0.0, 0.0, 0.0, 0.0, 0.0, 0.0, 0.0, 0.0, 0.0, 0.0, 0.0, 0.0, 0.0, 0.0, 0.0, 0.0, 0.0, 0.0, 0.0, 0.0, 0.0, 0.0, 0.0, 0.0, 0.0, 0.0, 0.0, 0.0, 0.0, 0.0, 0.0, 0.0, 0.0, 0.0, 0.0, 0.0, 0.0, 0.0, 0.0, 0.0, 0.0, 0.0, 0.0, 0.0, 0.0, 0.0, 0.0, 0.0, 0.0, 0.0, 0.0, 0.0, 0.0, 0.0, 0.0, 0.0, 0.0, 0.0, 0.0, 0.0, 0.0, 0.0, 0.0, 0.0, 0.0, 0.0, 0.0, 0.0, 0.0, 0.0, 0.0, 0.0, 0.0, 0.0, 0.0, 0.0, 0.0, 0.0, 0.0, 0.0, 0.0, 0.0, 0.0, 0.0, 0.0, 0.0, 0.0, 0.0, 0.0, 0.0, 0.0, 0.0, 0.0, 0.6423, 1.0, 0.6256, 0.9882, 0.6264, 0.9812, 0.6191, 0.9881, 0.5977, 0.9794, 0.5709, 0.9835, 0.5465, 0.9786, 0.5479, 0.9861, 0.5261, 0.9801, 0.5297, 0.9636, 0.5266, 0.9514, 0.5357, 0.936, 0.5556, 0.9216, 0.5728, 0.9056, 0.5835, 0.8906, 0.5687, 0.8832, 0.574, 0.8676, 0.5848, 0.8554, 0.5909, 0.846, 0.5719, 0.8556, 0.5581, 0.8606, 0.5503, 0.8557, 0.5464, 0.8655, 0.4567, 0.8449, 0.4431, 0.8155, 0.4536, 0.8071, 0.4571, 0.7861, 0.4593, 0.76, 0.4683, 0.7426, 0.4794, 0.7372, 0.4826, 0.7174, 0.4963, 0.7037, 0.5112, 0.7061, 0.5183, 0.6993, 0.5076, 0.7019, 0.5038, 0.693, 0.4891, 0.6783, 0.4989, 0.6674, 0.5093, 0.6724, 0.5203, 0.6629, 0.5358, 0.6666, 0.5338, 0.6586, 0.5133, 0.6434, 0.4961, 0.654, 0.4685, 0.6304, 0.4588, 0.6302, 0.4464, 0.6038, 0.428, 0.5838, 0.4164, 0.5196, 0.4096, 0.52, 0.4098, 0.4954, 0.392, 0.4609, 0.3594, 0.441, 0.3392, 0.4015, 0.3302, 0.3943, 0.3333, 0.387, 0.3294, 0.3631, 0.3143, 0.337, 0.3337, 0.3468, 0.3475, 0.3503, 0.337, 0.3447, 0.315, 0.3176, 0.3028, 0.2968, 0.2975, 0.2781, 0.2977, 0.2648, 0.3112, 0.2577, 0.2951, 0.2369, 0.2869, 0.2497, 0.2622, 0.2511, 0.235, 0.2367, 0.2148, 0.217, 0.2112, 0.1826, 0.2151, 0.1564, 0.2248, 0.1325, 0.2347, 0.1313, 0.2388, 0.1184, 0.2455, 0.1154, 0.2533, 0.1189, 0.2604, 0.1156, 0.2544, 0.109, 0.2541, 0.1015, 0.2588, 0.09497, 0.2706, 0.09457, 0.2827, 0.09346, 0.273, 0.088, 0.2742, 0.08081, 0.2702, 0.07649, 0.2655, 0.08221, 0.2593, 0.07901, 0.2538, 0.07479, 0.254, 0.06974, 0.2353, 0.06955, 0.2246, 0.0686, 0.2265, 0.05643, 0.2222, 0.0454, 0.2372, 0.03899, 0.245, 0.03309, 0.2489, 0.02682, 0.2591, 0.02454, 0.2705, 0.02407, 0.2826, 0.02098, 0.2907, 0.01397, 0.3069, 0.01955, 0.3258, 0.02605, 0.347, 0.03497, 0.3593, 0.03782, 0.3702, 0.04232, 0.3782, 0.03294, 0.396, 0.0314, 0.4013, 0.03049, 0.4098, 0.02317, 0.4312, 0.02547, 0.4462, 0.0312, 0.4589, 0.03412, 0.4696, 0.04367, 0.4861, 0.04853, 0.4975, 0.04806, 0.5083, 0.04238, 0.5152, 0.0316, 0.5212, 0.02106, 0.525, 0.01123, 0.5252, 0.006577, 0.5266, 0.002935, 0.5407, 0.01239, 0.5555, 0.022, 0.5702, 0.02727, 0.5862, 0.02889, 0.5907, 0.02625, 0.5968, 0.01808, 0.6056, 0.01865, 0.6098, 0.008508, 0.6086, -0.002692, 0.6166, -0.003456, 0.6302, 0.01334, 0.6352, 0.01552, 0.6399, 0.01059, 0.645, 0.01237, 0.6479, 0.01843, 0.6409, 0.02606, 0.634, 0.02468, 0.6243, 0.02862, 0.6136, 0.03786, 0.6082, 0.04461, 0.6071, 0.05614, 0.6028, 0.05332, 0.5907, 0.06581, 0.5837, 0.07225, 0.5812, 0.08663, 0.5798, 0.09888, 0.566, 0.09495, 0.5601, 0.1004, 0.5629, 0.1155, 0.5028, 0.1043, 0.4916, 0.1013, 0.4885, 0.1183, 0.472, 0.1346, 0.4824, 0.139, 0.4915, 0.1369, 0.4963, 0.1332, 0.5013, 0.1264, 0.5155, 0.128, 0.5216, 0.1296, 0.5405, 0.1553, 0.5618, 0.1537, 0.568, 0.158, 0.5667, 0.1629, 0.5602, 0.1631, 0.5731, 0.1708, 0.5743, 0.1812, 0.6096, 0.171, 0.617, 0.1736, 0.6171, 0.1764, 0.6103, 0.1774, 0.6104, 0.1798, 0.622, 0.1848, 0.6184, 0.1908, 0.6283, 0.2017, 0.6316, 0.2067, 0.5845, 0.22, 0.5652, 0.2409, 0.5611, 0.2632, 0.559, 0.2792, 0.5672, 0.3027, 0.6012, 0.2974, 0.589, 0.3161, 0.578, 0.3253, 0.5748, 0.3325, 0.5809, 0.3325, 0.5945, 0.3505, 0.5915, 0.3507, 0.5943, 0.3641, 0.5763, 0.3606, 0.5701, 0.348, 0.565, 0.3454, 0.5663, 0.3394, 0.5561, 0.3409, 0.551, 0.3465, 0.5185, 0.3424, 0.5026, 0.3263, 0.5094, 0.3425, 0.4998, 0.3504, 0.4965, 0.3647, 0.5019, 0.3649, 0.5037, 0.4029, 0.4962, 0.4065, 0.4904, 0.423, 0.4928, 0.436, 0.5016, 0.4373, 0.5136, 0.4233, 0.5167, 0.4231, 0.5144, 0.4426, 0.52, 0.4394, 0.5417, 0.4782, 0.5288, 0.5203, 0.5359, 0.5162, 0.5379, 0.5276, 0.5644, 0.5152, 0.5669, 0.5216, 0.5741, 0.5191, 0.5886, 0.5306, 0.5879, 0.5113, 0.5913, 0.5108, 0.6146, 0.5342, 0.6214, 0.5324, 0.6181, 0.5153, 0.6194, 0.5109, 0.6359, 0.5439, 0.6364, 0.5546, 0.6325, 0.5542, 0.6267, 0.5409, 0.6256, 0.5724, 0.6152, 0.5872, 0.6057, 0.6072, 0.6184, 0.6313, 0.623, 0.6506, 0.6219, 0.6622, 0.6208, 0.6639, 0.6047, 0.6607, 0.6165, 0.6709, 0.6203, 0.6712, 0.6224, 0.6846, 0.6272, 0.6605, 0.6355, 0.6684, 0.6304, 0.647, 0.6306, 0.6412, 0.6424, 0.66, 0.6426, 0.6569, 0.6493, 0.6621, 0.6453, 0.6856, 0.6556, 0.6779, 0.6511, 0.6507, 0.6561, 0.6404, 0.6611, 0.6046, 0.6598, 0.5992, 0.6707, 0.5971, 0.6715, 0.6356, 0.6648, 0.6507, 0.6665, 0.6554, 0.6659, 0.6674, 0.6703, 0.6749, 0.6671, 0.6892, 0.663, 0.6907, 0.6622, 0.7105, 0.6667, 0.7094, 0.6688, 0.7028, 0.6718, 0.7124, 0.6475, 0.7636, 0.6726, 0.7427, 0.6934, 0.7594, 0.6921, 0.7658, 0.7022, 0.7694, 0.7063, 0.7768, 0.688, 0.7767, 0.6838, 0.7857, 0.6783, 0.7912, 0.6871, 0.7934, 0.6826, 0.8038, 0.6744, 0.8292, 0.6962, 0.8112, 0.6923, 0.8293, 0.7186, 0.838, 0.7249, 0.8482, 0.7186, 0.8495, 0.7293, 0.8612, 0.7315, 0.8561, 0.7345, 0.8582, 0.7425, 0.8738, 0.7342, 0.8742, 0.7347, 0.8868, 0.7205, 0.873, 0.7224, 0.898, 0.7151, 0.897, 0.6974, 0.8438, 0.6924, 0.8413, 0.6855, 0.8399, 0.6716, 0.8467, 0.686, 0.8515, 0.6883, 0.8731, 0.6783, 0.8666, 0.6868, 0.8859, 0.6776, 0.8876, 0.6854, 0.8991, 0.6888, 0.9129, 0.6803, 0.9072, 0.6757, 0.9017, 0.6748, 0.9171, 0.6683, 0.9108, 0.6639, 0.9119, 0.6573, 0.9061, 0.6534, 0.9043, 0.6576, 0.9117, 0.6476, 0.9072, 0.6663, 0.936, 0.6565, 0.9351, 0.6647, 0.9573, 0.6514, 0.9541, 0.6526, 0.9714, 0.645, 0.977, 0.6482, 0.9841, 0.0, 0.0, 0.0, 0.0, 0.0, 0.0, 0.0, 0.0, 0.0, 0.0, 0.0, 0.0, 0.0, 0.0, 0.0, 0.0, 0.0, 0.0, 0.0, 0.0, 0.0, 0.0, 0.0, 0.0, 0.0, 0.0, 0.0, 0.0, 0.0, 0.0, 0.0, 0.0, 0.0, 0.0, 0.0, 0.0, 0.0, 0.0, 0.0, 0.0, 0.0, 0.0, 0.0, 0.0, 0.0, 0.0, 0.0, 0.0, 0.0, 0.0, 0.0, 0.0, 0.0, 0.0, 0.0, 0.0, 0.0, 0.0, 0.0, 0.0, 0.0, 0.0, 0.0, 0.0, 0.0, 0.0, 0.0, 0.0, 0.0, 0.0, 0.0, 0.0, 0.0, 0.0, 0.0, 0.0, 0.0, 0.0, 0.0, 0.0, 0.0, 0.0, 0.0, 0.0, 0.0, 0.0, 0.0, 0.0, 0.0, 0.0, 0.0, 0.0, 0.0, 0.0, 0.0, 0.0, 0.0, 0.0, 0.0, 0.0, 0.0, 0.0, 0.0, 0.0, 0.0, 0.0, 0.0, 0.0, 0.2815, 0.9494, 0.2793, 0.9348, 0.2829, 0.9283, 0.2777, 0.923, 0.2812, 0.9072, 0.2703, 0.9098, 0.28, 0.8896, 0.2722, 0.8903, 0.291, 0.8642, 0.2826, 0.8681, 0.2869, 0.8614, 0.2836, 0.863, 0.2776, 0.8682, 0.2744, 0.8671, 0.2683, 0.8728, 0.2699, 0.8586, 0.2655, 0.8635, 0.258, 0.8686, 0.2627, 0.856, 0.2705, 0.8456, 0.2636, 0.8438, 0.2731, 0.8263, 0.2643, 0.8321, 0.2692, 0.8124, 0.2811, 0.8082, 0.2713, 0.8017, 0.2657, 0.8028, 0.2615, 0.805, 0.2399, 0.8535, 0.234, 0.8542, 0.2392, 0.8313, 0.2261, 0.8438, 0.2283, 0.8322, 0.2219, 0.8317, 0.2304, 0.8175, 0.233, 0.8156, 0.234, 0.8203, 0.2441, 0.8098, 0.2394, 0.8086, 0.2458, 0.7993, 0.2675, 0.7918, 0.2672, 0.7752, 0.2815, 0.7921, 0.2789, 0.7686, 0.2769, 0.759, 0.2841, 0.7572, 0.2806, 0.752, 0.2786, 0.7437, 0.2643, 0.7434, 0.2686, 0.7366, 0.277, 0.7335, 0.2769, 0.7276, 0.2956, 0.7128, 0.3121, 0.7324, 0.3007, 0.685, 0.3045, 0.6762, 0.3051, 0.6823, 0.3084, 0.6834, 0.3108, 0.6652, 0.3078, 0.6637, 0.3073, 0.6506, 0.3119, 0.6437, 0.3131, 0.6327, 0.3152, 0.6285, 0.3122, 0.6145, 0.3184, 0.5791, 0.3266, 0.5813, 0.3248, 0.5862, 0.3235, 0.6191, 0.3258, 0.6288, 0.3184, 0.6536, 0.3253, 0.6609, 0.3256, 0.6392, 0.3316, 0.6346, 0.3313, 0.6374, 0.3433, 0.6204, 0.3425, 0.6257, 0.3355, 0.6452, 0.3431, 0.6381, 0.3433, 0.6604, 0.3469, 0.6482, 0.3499, 0.6479, 0.3606, 0.6388, 0.3476, 0.6414, 0.347, 0.6398, 0.3478, 0.6292, 0.3542, 0.6116, 0.3677, 0.5897, 0.3632, 0.5711, 0.3572, 0.5574, 0.361, 0.5285, 0.3545, 0.5406, 0.3515, 0.5408, 0.3533, 0.531, 0.3711, 0.501, 0.3715, 0.5051, 0.3664, 0.5208, 0.3714, 0.5225, 0.3931, 0.5015, 0.3957, 0.502, 0.3922, 0.5197, 0.4053, 0.5095, 0.4105, 0.5119, 0.4134, 0.5061, 0.4323, 0.5179, 0.4355, 0.5075, 0.4404, 0.5114, 0.4366, 0.4725, 0.4591, 0.4374, 0.463, 0.4404, 0.4641, 0.4225, 0.4665, 0.4227, 0.4738, 0.4358, 0.4808, 0.4348, 0.4846, 0.4229, 0.4825, 0.4076, 0.4772, 0.4042, 0.4842, 0.3694, 0.4884, 0.3692, 0.488, 0.3561, 0.4816, 0.3487, 0.4892, 0.3339, 0.4745, 0.3484, 0.4486, 0.3515, 0.4454, 0.3462, 0.4376, 0.3447, 0.4378, 0.3502, 0.4334, 0.3525, 0.4268, 0.3639, 0.4122, 0.3668, 0.4163, 0.3545, 0.414, 0.3543, 0.4273, 0.3381, 0.432, 0.3382, 0.4306, 0.3315, 0.4233, 0.3229, 0.4166, 0.3054, 0.4423, 0.311, 0.4521, 0.2896, 0.4529, 0.2748, 0.453, 0.2543, 0.4409, 0.2348, 0.4062, 0.2216, 0.4094, 0.2172, 0.4188, 0.2073, 0.4169, 0.2017, 0.4267, 0.1973, 0.4271, 0.1952, 0.4219, 0.1941, 0.4224, 0.1916, 0.4285, 0.1893, 0.4546, 0.1994, 0.4571, 0.1898, 0.4682, 0.1831, 0.4632, 0.1827, 0.4629, 0.1782, 0.4684, 0.1743, 0.4848, 0.1762, 0.5033, 0.153, 0.5083, 0.1517, 0.5196, 0.1504, 0.5225, 0.1568, 0.5257, 0.1603, 0.5325, 0.1625, 0.5413, 0.1586, 0.5308, 0.1433, 0.5308, 0.1277, 0.5217, 0.1302, 0.4731, 0.1393, 0.4775, 0.1255, 0.4737, 0.1204, 0.4624, 0.1237, 0.463, 0.1124, 0.4632, 0.0992, 0.4587, 0.09315, 0.4511, 0.08145, 0.4473, 0.08395, 0.4482, 0.07335, 0.4449, 0.06705, 0.438, 0.05837, 0.4309, 0.05457, 0.4253, 0.05569, 0.421, 0.04856, 0.4242, 0.04305, 0.4284, 0.04151, 0.4314, 0.04613, 0.4356, 0.04423, 0.4487, 0.02908, 0.4548, 0.02994, 0.4522, 0.04019, 0.454, 0.04958, 0.4609, 0.04923, 0.4645, 0.05684, 0.4676, 0.05935, 0.4804, 0.05818, 0.4926, 0.05363, 0.5056, 0.04509, 0.5179, 0.03669, 0.5185, 0.04006, 0.518, 0.04434, 0.5195, 0.05343, 0.5227, 0.06322, 0.5264, 0.07325, 0.534, 0.07867, 0.5428, 0.07932, 0.5565, 0.07518, 0.5662, 0.06662, 0.5765, 0.06419, 0.5891, 0.05923, 0.6061, 0.05754, 0.6117, 0.06442, 0.6157, 0.06535, 0.6293, 0.06711, 0.6342, 0.07587, 0.6433, 0.07195, 0.6533, 0.06958, 0.6713, 0.0618, 0.687, 0.05621, 0.7004, 0.0514, 0.7057, 0.05799, 0.7147, 0.06106, 0.7235, 0.06171, 0.7311, 0.06401, 0.7333, 0.06984, 0.7385, 0.0754, 0.7492, 0.08157, 0.7443, 0.09161, 0.7439, 0.1028, 0.7354, 0.1035, 0.7208, 0.1033, 0.7203, 0.1079, 0.7153, 0.1117, 0.71, 0.1145, 0.7072, 0.1092, 0.7034, 0.1131, 0.7034, 0.1197, 0.695, 0.1245, 0.7043, 0.1258, 0.7134, 0.1264, 0.7161, 0.1324, 0.7148, 0.1393, 0.7092, 0.1453, 0.7142, 0.1484, 0.7208, 0.1454, 0.7256, 0.1482, 0.7269, 0.1602, 0.7344, 0.1614, 0.7385, 0.1836, 0.7377, 0.2077, 0.7298, 0.2392, 0.7112, 0.2569, 0.6879, 0.2696, 0.6688, 0.2678, 0.6643, 0.2559, 0.6487, 0.2747, 0.6581, 0.2815, 0.6564, 0.2937, 0.6495, 0.3107, 0.6369, 0.3296, 0.6158, 0.354, 0.6068, 0.359, 0.6181, 0.356, 0.6347, 0.3474, 0.6191, 0.3711, 0.6125, 0.3929, 0.6139, 0.3996, 0.6057, 0.4061, 0.5842, 0.442, 0.5558, 0.4596, 0.5369, 0.4909, 0.5334, 0.5134, 0.5282, 0.5129, 0.5097, 0.5717, 0.4925, 0.5897, 0.4789, 0.6137, 0.4713, 0.6137, 0.4463, 0.6348, 0.4345, 0.6247, 0.4163, 0.6382, 0.4135, 0.6455, 0.4262, 0.6425, 0.4333, 0.6514, 0.4422, 0.647, 0.4482, 0.6572, 0.4346, 0.6704, 0.4303, 0.6785, 0.4224, 0.6759, 0.4269, 0.6823, 0.4389, 0.6804, 0.4475, 0.6932, 0.4471, 0.7114, 0.4551, 0.7166, 0.4595, 0.7327, 0.4574, 0.7568, 0.4571, 0.7761, 0.464, 0.784, 0.4491, 0.8107, 0.3761, 0.8279, 0.3745, 0.8188, 0.3677, 0.8231, 0.3577, 0.8183, 0.3442, 0.8091, 0.3476, 0.8178, 0.3543, 0.8293, 0.3561, 0.8437, 0.3435, 0.8502, 0.3496, 0.8642, 0.3607, 0.8792, 0.3741, 0.8928, 0.379, 0.9071, 0.3747, 0.9183, 0.3752, 0.9335, 0.3573, 0.9385, 0.3594, 0.9317, 0.3397, 0.9357, 0.3193, 0.9314, 0.3014, 0.9389, 0.2967, 0.9325, 0.2963, 0.939, 0.0, 0.0, 0.0, 0.0, 0.0, 0.0, 0.0, 0.0, 0.0, 0.0, 0.0, 0.0, 0.0, 0.0, 0.0, 0.0, 0.0, 0.0, 0.0, 0.0, 0.0, 0.0, 0.0, 0.0, 0.0, 0.0, 0.0, 0.0, 0.0, 0.0, 0.0, 0.0, 0.0, 0.0, 0.0, 0.0, 0.0, 0.0, 0.0, 0.0, 0.0, 0.0, 0.0, 0.0, 0.0, 0.0, 0.0, 0.0, 0.0, 0.0, 0.0, 0.0, 0.0, 0.0, 0.0, 0.0])
me_plane_001.materials.append(mat_material_002)
me_plane_001.use_remesh_fix_poles = True
me_plane_001.use_remesh_preserve_attributes = False
me_plane_001.update()

# ---- objects
ob_plane_001 = bpy.data.objects.new('Plane.001', me_plane_001)

# ---- transforms, parenting, visibility, modifiers, constraints
ob_plane_001.location = (0.0, 0.0, 0.0)

# ---- collection membership
col_collection.objects.link(ob_plane_001)

# ---- scene / render settings (as saved in the file)
scene.frame_start = 1; scene.frame_end = 250; scene.frame_set(1)
scene.render.engine = 'BLENDER_EEVEE_NEXT'
scene.cycles.use_denoising = False
scene.cycles.samples = 128
scene.cycles.sampling_pattern = 'TABULATED_SOBOL'
scene.cycles.use_adaptive_sampling = False
scene.cycles.use_light_tree = False
scene.view_settings.view_transform = 'Filmic'
bpy.context.view_layer.update()

# ---- added for rendering (the .blend has no active camera and no usable light): camera, sun
cam_auto = bpy.data.cameras.new('AutoCamera')
cam_auto.lens = 50.0
cam_auto.sensor_width = 36.0
cam_auto.clip_end = 1000.0
ob_auto_camera = bpy.data.objects.new('AutoCamera', cam_auto)
scene.collection.objects.link(ob_auto_camera)
ob_auto_camera.location = (6.56644, -7.82082, 5.29558)
ob_auto_camera.rotation_euler = (1.09748, -7.21219e-08, 0.694738)
scene.camera = ob_auto_camera
light_auto_sun = bpy.data.lights.new('AutoSun', 'SUN')
light_auto_sun.energy = 3.0
light_auto_sun.angle = 0.0523599
ob_auto_sun = bpy.data.objects.new('AutoSun', light_auto_sun)
scene.collection.objects.link(ob_auto_sun)
ob_auto_sun.rotation_euler = (0.872665, 0.174533, 0.523599)
bpy.context.view_layer.update()
